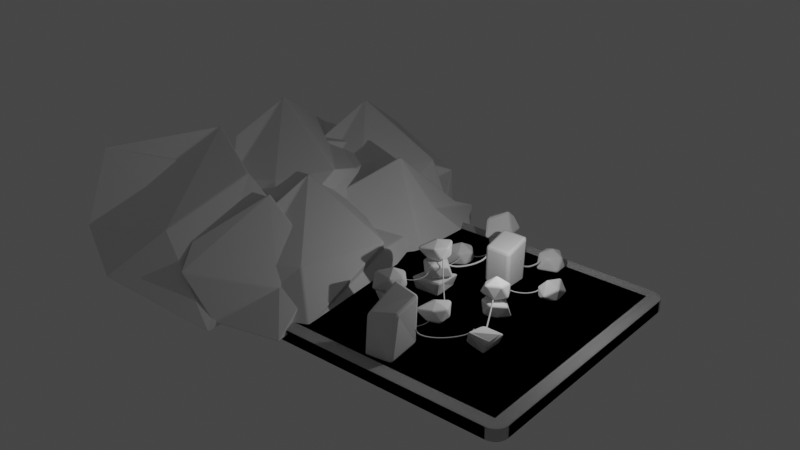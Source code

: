 # Source: QazaqCODE.blend  (saved by Blender 3.2.14; exported with 4.5.12 LTS)
import bpy
from mathutils import Matrix  # noqa: F401  (used for matrix-valued properties, if any)

bpy.ops.wm.read_factory_settings(use_empty=True)
scene = bpy.context.scene
scene.name = 'Scene'

# ---- collections
col_collection = bpy.data.collections.new('Collection'); scene.collection.children.link(col_collection)

# ---- world
world_world = bpy.data.worlds.new('World'); scene.world = world_world
world_world.use_nodes = True; world_world.node_tree.nodes.clear()
_N = world_world.node_tree.nodes; _L = world_world.node_tree.links
n0 = _N.new('ShaderNodeOutputWorld'); n0.name = 'World Output'; n0.location = (300, 300)
n1 = _N.new('ShaderNodeBackground'); n1.name = 'Background'; n1.location = (10, 300)
n1.inputs[0].default_value = (0.05088, 0.05088, 0.05088, 1.0)
_L.new(n1.outputs[0], n0.inputs[0])
n0.is_active_output = True
world_world.color = (0.05088, 0.05088, 0.05088)
world_world.use_sun_shadow = False
world_world.sun_shadow_jitter_overblur = 0.0

# ---- lights
light_light = bpy.data.lights.new('Light', 'POINT')
light_light.transmission_factor = 0.0
light_light.energy = 1000.0
light_light.shadow_soft_size = 0.1
light_light.shadow_maximum_resolution = 0.006
light_light.use_absolute_resolution = True

# ---- meshes
me_icosphere_004 = bpy.data.meshes.new('Icosphere.004')
me_icosphere_004.from_pydata([(-1.509, -0.3101, -1.026), (-0.5346, -0.5914, -0.7069), (-1.535, -0.9163, -0.7069), (-2.153, -0.06564, -0.7069), (-1.535, 0.785, -0.7069), (-0.5346, 0.4601, -0.7069), (-0.9818, -0.9163, 0.1875), (-2.392, -0.6774, 0.2043), (-2.869, 0.4874, -0.1112), (-0.8582, 0.9601, -0.0517), (-0.0768, -0.0415, 0.2323), (-1.228, 0.09149, 0.5024)], [], [(0, 1, 2), (1, 0, 5), (0, 2, 3), (0, 3, 4), (0, 4, 5), (1, 5, 10), (2, 1, 6), (3, 2, 7), (4, 3, 8), (5, 4, 9), (1, 10, 6), (2, 6, 7), (3, 7, 8), (4, 8, 9), (5, 9, 10), (6, 10, 11), (7, 6, 11), (8, 7, 11), (9, 8, 11), (10, 9, 11)])
_uv = me_icosphere_004.uv_layers.new(name='UVMap')
_uv.uv.foreach_set('vector', [0.1818, 0.0, 0.2727, 0.1575, 0.09091, 0.1575, 0.2727, 0.1575, 0.3636, 0.0, 0.4545, 0.1575, 0.9091, 0.0, 1.0, 0.1575, 0.8182, 0.1575, 0.7273, 0.0, 0.8182, 0.1575, 0.6364, 0.1575, 0.5455, 0.0, 0.6364, 0.1575, 0.4545, 0.1575, 0.2727, 0.1575, 0.4545, 0.1575, 0.3636, 0.3149, 0.09091, 0.1575, 0.2727, 0.1575, 0.1818, 0.3149, 0.8182, 0.1575, 1.0, 0.1575, 0.9091, 0.3149, 0.6364, 0.1575, 0.8182, 0.1575, 0.7273, 0.3149, 0.4545, 0.1575, 0.6364, 0.1575, 0.5455, 0.3149, 0.2727, 0.1575, 0.3636, 0.3149, 0.1818, 0.3149, 0.09091, 0.1575, 0.1818, 0.3149, 0.0, 0.3149, 0.8182, 0.1575, 0.9091, 0.3149, 0.7273, 0.3149, 0.6364, 0.1575, 0.7273, 0.3149, 0.5455, 0.3149, 0.4545, 0.1575, 0.5455, 0.3149, 0.3636, 0.3149, 0.1818, 0.3149, 0.3636, 0.3149, 0.2727, 0.4724, 0.0, 0.3149, 0.1818, 0.3149, 0.09091, 0.4724, 0.7273, 0.3149, 0.9091, 0.3149, 0.8182, 0.4724, 0.5455, 0.3149, 0.7273, 0.3149, 0.6364, 0.4724, 0.3636, 0.3149, 0.5455, 0.3149, 0.4545, 0.4724])
me_icosphere_004.update()
me_icosphere_005 = bpy.data.meshes.new('Icosphere.005')
me_icosphere_005.from_pydata([(2.51, -1.267, -1.134), (3.626, -2.012, -0.5769), (2.04, -2.436, -0.6505), (1.616, -1.267, -0.5816), (2.234, -0.416, -0.5816), (3.717, -1.156, -0.4011), (2.787, -2.117, 0.3128), (1.787, -1.792, 0.3128), (1.787, -0.7409, 0.3128), (2.837, -0.5317, 0.4186), (3.522, -1.351, 0.3376), (2.558, -1.164, 0.7103)], [], [(0, 1, 2), (1, 0, 5), (0, 2, 3), (0, 3, 4), (0, 4, 5), (1, 5, 10), (2, 1, 6), (3, 2, 7), (4, 3, 8), (5, 4, 9), (1, 10, 6), (2, 6, 7), (3, 7, 8), (4, 8, 9), (5, 9, 10), (6, 10, 11), (7, 6, 11), (8, 7, 11), (9, 8, 11), (10, 9, 11)])
_uv = me_icosphere_005.uv_layers.new(name='UVMap')
_uv.uv.foreach_set('vector', [0.1818, 0.0, 0.2727, 0.1575, 0.09091, 0.1575, 0.2727, 0.1575, 0.3636, 0.0, 0.4545, 0.1575, 0.9091, 0.0, 1.0, 0.1575, 0.8182, 0.1575, 0.7273, 0.0, 0.8182, 0.1575, 0.6364, 0.1575, 0.5455, 0.0, 0.6364, 0.1575, 0.4545, 0.1575, 0.2727, 0.1575, 0.4545, 0.1575, 0.3636, 0.3149, 0.09091, 0.1575, 0.2727, 0.1575, 0.1818, 0.3149, 0.8182, 0.1575, 1.0, 0.1575, 0.9091, 0.3149, 0.6364, 0.1575, 0.8182, 0.1575, 0.7273, 0.3149, 0.4545, 0.1575, 0.6364, 0.1575, 0.5455, 0.3149, 0.2727, 0.1575, 0.3636, 0.3149, 0.1818, 0.3149, 0.09091, 0.1575, 0.1818, 0.3149, 0.0, 0.3149, 0.8182, 0.1575, 0.9091, 0.3149, 0.7273, 0.3149, 0.6364, 0.1575, 0.7273, 0.3149, 0.5455, 0.3149, 0.4545, 0.1575, 0.5455, 0.3149, 0.3636, 0.3149, 0.1818, 0.3149, 0.3636, 0.3149, 0.2727, 0.4724, 0.0, 0.3149, 0.1818, 0.3149, 0.09091, 0.4724, 0.7273, 0.3149, 0.9091, 0.3149, 0.8182, 0.4724, 0.5455, 0.3149, 0.7273, 0.3149, 0.6364, 0.4724, 0.3636, 0.3149, 0.5455, 0.3149, 0.4545, 0.4724])
me_icosphere_005.update()
me_cube_003 = bpy.data.meshes.new('Cube.003')
me_cube_003.from_pydata([(-0.9506, -1.95, -1.527), (-0.9574, -1.672, 1.718), (-1.0, 1.0, -1.0), (-1.046, 1.34, 2.869), (1.112, -1.721, -1.232), (1.0, -1.0, 2.01), (1.0, 1.0, -1.0), (1.087, 1.085, 2.606)], [], [(0, 1, 3, 2), (2, 3, 7, 6), (6, 7, 5, 4), (4, 5, 1, 0), (2, 6, 4, 0), (7, 3, 1, 5)])
_uv = me_cube_003.uv_layers.new(name='UVMap')
_uv.uv.foreach_set('vector', [0.375, 0.0, 0.625, 0.0, 0.625, 0.25, 0.375, 0.25, 0.375, 0.25, 0.625, 0.25, 0.625, 0.5, 0.375, 0.5, 0.375, 0.5, 0.625, 0.5, 0.625, 0.75, 0.375, 0.75, 0.375, 0.75, 0.625, 0.75, 0.625, 1.0, 0.375, 1.0, 0.125, 0.5, 0.375, 0.5, 0.375, 0.75, 0.125, 0.75, 0.625, 0.5, 0.875, 0.5, 0.875, 0.75, 0.625, 0.75])
me_cube_003.update()
me_cube_004 = bpy.data.meshes.new('Cube.004')
me_cube_004.from_pydata([(-1.0, -1.0, -1.0), (-1.0, -1.0, 2.01), (-1.0, 1.0, -1.0), (-0.913, 1.085, 2.606), (1.0, -1.0, -1.0), (1.0, -1.0, 2.01), (1.0, 1.0, -1.0), (1.087, 1.085, 2.606)], [], [(0, 1, 3, 2), (2, 3, 7, 6), (6, 7, 5, 4), (4, 5, 1, 0), (2, 6, 4, 0), (7, 3, 1, 5)])
_uv = me_cube_004.uv_layers.new(name='UVMap')
_uv.uv.foreach_set('vector', [0.375, 0.0, 0.625, 0.0, 0.625, 0.25, 0.375, 0.25, 0.375, 0.25, 0.625, 0.25, 0.625, 0.5, 0.375, 0.5, 0.375, 0.5, 0.625, 0.5, 0.625, 0.75, 0.375, 0.75, 0.375, 0.75, 0.625, 0.75, 0.625, 1.0, 0.375, 1.0, 0.125, 0.5, 0.375, 0.5, 0.375, 0.75, 0.125, 0.75, 0.625, 0.5, 0.875, 0.5, 0.875, 0.75, 0.625, 0.75])
me_cube_004.update()
me_cube_005 = bpy.data.meshes.new('Cube.005')
me_cube_005.from_pydata([(-0.7148, -0.5112, -0.942), (-0.1111, -1.2, 0.4478), (-1.0, 1.0, -1.0), (0.1247, 0.3357, 0.2539), (1.0, -1.0, -1.0), (1.309, -0.7108, -0.2734), (1.0, 1.0, -1.0), (1.808, 0.3189, 0.3181)], [], [(0, 1, 3, 2), (2, 3, 7, 6), (6, 7, 5, 4), (4, 5, 1, 0), (2, 6, 4, 0), (7, 3, 1, 5)])
_uv = me_cube_005.uv_layers.new(name='UVMap')
_uv.uv.foreach_set('vector', [0.375, 0.0, 0.625, 0.0, 0.625, 0.25, 0.375, 0.25, 0.375, 0.25, 0.625, 0.25, 0.625, 0.5, 0.375, 0.5, 0.375, 0.5, 0.625, 0.5, 0.625, 0.75, 0.375, 0.75, 0.375, 0.75, 0.625, 0.75, 0.625, 1.0, 0.375, 1.0, 0.125, 0.5, 0.375, 0.5, 0.375, 0.75, 0.125, 0.75, 0.625, 0.5, 0.875, 0.5, 0.875, 0.75, 0.625, 0.75])
me_cube_005.update()
me_icosphere_006 = bpy.data.meshes.new('Icosphere.006')
me_icosphere_006.from_pydata([(0.2369, 1.457, -2.399), (0.9374, -8.995, -2.129), (-3.451, -10.68, -1.993), (-3.009, -2.474, -2.786), (-2.43, 8.649, -1.985), (-0.5346, 0.4601, -0.7069), (-1.856, -6.682, 0.4292), (-4.529, -8.437, 0.3991), (-6.142, -6.328, 2.694), (-8.502, 5.553, -0.4036), (-0.0768, -0.0415, 0.2323), (-6.336, -1.115, 4.185)], [], [(0, 1, 2), (1, 0, 5), (0, 2, 3), (0, 3, 4), (0, 4, 5), (1, 5, 10), (2, 1, 6), (3, 2, 7), (4, 3, 8), (5, 4, 9), (1, 10, 6), (2, 6, 7), (3, 7, 8), (4, 8, 9), (5, 9, 10), (6, 10, 11), (7, 6, 11), (8, 7, 11), (9, 8, 11), (10, 9, 11)])
_uv = me_icosphere_006.uv_layers.new(name='UVMap')
_uv.uv.foreach_set('vector', [0.1818, 0.0, 0.2727, 0.1575, 0.09091, 0.1575, 0.2727, 0.1575, 0.3636, 0.0, 0.4545, 0.1575, 0.9091, 0.0, 1.0, 0.1575, 0.8182, 0.1575, 0.7273, 0.0, 0.8182, 0.1575, 0.6364, 0.1575, 0.5455, 0.0, 0.6364, 0.1575, 0.4545, 0.1575, 0.2727, 0.1575, 0.4545, 0.1575, 0.3636, 0.3149, 0.09091, 0.1575, 0.2727, 0.1575, 0.1818, 0.3149, 0.8182, 0.1575, 1.0, 0.1575, 0.9091, 0.3149, 0.6364, 0.1575, 0.8182, 0.1575, 0.7273, 0.3149, 0.4545, 0.1575, 0.6364, 0.1575, 0.5455, 0.3149, 0.2727, 0.1575, 0.3636, 0.3149, 0.1818, 0.3149, 0.09091, 0.1575, 0.1818, 0.3149, 0.0, 0.3149, 0.8182, 0.1575, 0.9091, 0.3149, 0.7273, 0.3149, 0.6364, 0.1575, 0.7273, 0.3149, 0.5455, 0.3149, 0.4545, 0.1575, 0.5455, 0.3149, 0.3636, 0.3149, 0.1818, 0.3149, 0.3636, 0.3149, 0.2727, 0.4724, 0.0, 0.3149, 0.1818, 0.3149, 0.09091, 0.4724, 0.7273, 0.3149, 0.9091, 0.3149, 0.8182, 0.4724, 0.5455, 0.3149, 0.7273, 0.3149, 0.6364, 0.4724, 0.3636, 0.3149, 0.5455, 0.3149, 0.4545, 0.4724])
me_icosphere_006.update()
me_icosphere_007 = bpy.data.meshes.new('Icosphere.007')
me_icosphere_007.from_pydata([(-1.509, -0.3101, -1.026), (1.923, -0.6687, -1.689), (-0.8305, -11.09, -2.008), (-5.825, -1.845, -1.954), (-7.825, 1.268, -2.188), (-1.091, 3.618, -1.421), (1.046, -5.677, -0.9161), (-6.985, -10.99, 1.096), (-5.884, -0.2446, 1.724), (-0.8582, 0.9601, -0.0517), (-0.2656, -2.487, 0.8213), (-2.942, -3.376, 4.65)], [], [(0, 1, 2), (1, 0, 5), (0, 2, 3), (0, 3, 4), (0, 4, 5), (1, 5, 10), (2, 1, 6), (3, 2, 7), (4, 3, 8), (5, 4, 9), (1, 10, 6), (2, 6, 7), (3, 7, 8), (4, 8, 9), (5, 9, 10), (6, 10, 11), (7, 6, 11), (8, 7, 11), (9, 8, 11), (10, 9, 11)])
_uv = me_icosphere_007.uv_layers.new(name='UVMap')
_uv.uv.foreach_set('vector', [0.1818, 0.0, 0.2727, 0.1575, 0.09091, 0.1575, 0.2727, 0.1575, 0.3636, 0.0, 0.4545, 0.1575, 0.9091, 0.0, 1.0, 0.1575, 0.8182, 0.1575, 0.7273, 0.0, 0.8182, 0.1575, 0.6364, 0.1575, 0.5455, 0.0, 0.6364, 0.1575, 0.4545, 0.1575, 0.2727, 0.1575, 0.4545, 0.1575, 0.3636, 0.3149, 0.09091, 0.1575, 0.2727, 0.1575, 0.1818, 0.3149, 0.8182, 0.1575, 1.0, 0.1575, 0.9091, 0.3149, 0.6364, 0.1575, 0.8182, 0.1575, 0.7273, 0.3149, 0.4545, 0.1575, 0.6364, 0.1575, 0.5455, 0.3149, 0.2727, 0.1575, 0.3636, 0.3149, 0.1818, 0.3149, 0.09091, 0.1575, 0.1818, 0.3149, 0.0, 0.3149, 0.8182, 0.1575, 0.9091, 0.3149, 0.7273, 0.3149, 0.6364, 0.1575, 0.7273, 0.3149, 0.5455, 0.3149, 0.4545, 0.1575, 0.5455, 0.3149, 0.3636, 0.3149, 0.1818, 0.3149, 0.3636, 0.3149, 0.2727, 0.4724, 0.0, 0.3149, 0.1818, 0.3149, 0.09091, 0.4724, 0.7273, 0.3149, 0.9091, 0.3149, 0.8182, 0.4724, 0.5455, 0.3149, 0.7273, 0.3149, 0.6364, 0.4724, 0.3636, 0.3149, 0.5455, 0.3149, 0.4545, 0.4724])
me_icosphere_007.update()
me_icosphere_008 = bpy.data.meshes.new('Icosphere.008')
me_icosphere_008.from_pydata([(0.2369, 1.457, -2.399), (2.096, -6.584, -1.856), (-2.866, -7.779, -1.782), (-3.009, -2.474, -2.786), (-2.43, 8.649, -1.985), (-0.5346, 0.4601, -0.7069), (-0.8513, -3.829, -0.1376), (-5.002, -8.41, 1.567), (-6.142, -6.328, 2.694), (-8.608, 6.073, -2.275), (-0.0768, -0.0415, 0.2323), (-5.098, 0.02289, 4.241)], [], [(0, 1, 2), (1, 0, 5), (0, 2, 3), (0, 3, 4), (0, 4, 5), (1, 5, 10), (2, 1, 6), (3, 2, 7), (4, 3, 8), (5, 4, 9), (1, 10, 6), (2, 6, 7), (3, 7, 8), (4, 8, 9), (5, 9, 10), (6, 10, 11), (7, 6, 11), (8, 7, 11), (9, 8, 11), (10, 9, 11)])
_uv = me_icosphere_008.uv_layers.new(name='UVMap')
_uv.uv.foreach_set('vector', [0.1818, 0.0, 0.2727, 0.1575, 0.09091, 0.1575, 0.2727, 0.1575, 0.3636, 0.0, 0.4545, 0.1575, 0.9091, 0.0, 1.0, 0.1575, 0.8182, 0.1575, 0.7273, 0.0, 0.8182, 0.1575, 0.6364, 0.1575, 0.5455, 0.0, 0.6364, 0.1575, 0.4545, 0.1575, 0.2727, 0.1575, 0.4545, 0.1575, 0.3636, 0.3149, 0.09091, 0.1575, 0.2727, 0.1575, 0.1818, 0.3149, 0.8182, 0.1575, 1.0, 0.1575, 0.9091, 0.3149, 0.6364, 0.1575, 0.8182, 0.1575, 0.7273, 0.3149, 0.4545, 0.1575, 0.6364, 0.1575, 0.5455, 0.3149, 0.2727, 0.1575, 0.3636, 0.3149, 0.1818, 0.3149, 0.09091, 0.1575, 0.1818, 0.3149, 0.0, 0.3149, 0.8182, 0.1575, 0.9091, 0.3149, 0.7273, 0.3149, 0.6364, 0.1575, 0.7273, 0.3149, 0.5455, 0.3149, 0.4545, 0.1575, 0.5455, 0.3149, 0.3636, 0.3149, 0.1818, 0.3149, 0.3636, 0.3149, 0.2727, 0.4724, 0.0, 0.3149, 0.1818, 0.3149, 0.09091, 0.4724, 0.7273, 0.3149, 0.9091, 0.3149, 0.8182, 0.4724, 0.5455, 0.3149, 0.7273, 0.3149, 0.6364, 0.4724, 0.3636, 0.3149, 0.5455, 0.3149, 0.4545, 0.4724])
me_icosphere_008.update()
me_icosphere_009 = bpy.data.meshes.new('Icosphere.009')
me_icosphere_009.from_pydata([(0.2369, 1.457, -2.399), (0.9374, -8.995, -2.129), (-3.451, -10.68, -1.993), (-3.009, -2.474, -2.786), (-2.43, 8.649, -1.985), (-0.5346, 0.4601, -0.7069), (-1.856, -6.682, 0.4292), (-4.529, -8.437, 0.3991), (-6.142, -6.328, 2.694), (-8.535, 5.571, -0.4222), (0.3148, -2.656, 0.5086), (-6.336, -1.115, 4.185)], [], [(0, 1, 2), (1, 0, 5), (0, 2, 3), (0, 3, 4), (0, 4, 5), (1, 5, 10), (2, 1, 6), (3, 2, 7), (4, 3, 8), (5, 4, 9), (1, 10, 6), (2, 6, 7), (3, 7, 8), (4, 8, 9), (5, 9, 10), (6, 10, 11), (7, 6, 11), (8, 7, 11), (9, 8, 11), (10, 9, 11)])
_uv = me_icosphere_009.uv_layers.new(name='UVMap')
_uv.uv.foreach_set('vector', [0.1818, 0.0, 0.2727, 0.1575, 0.09091, 0.1575, 0.2727, 0.1575, 0.3636, 0.0, 0.4545, 0.1575, 0.9091, 0.0, 1.0, 0.1575, 0.8182, 0.1575, 0.7273, 0.0, 0.8182, 0.1575, 0.6364, 0.1575, 0.5455, 0.0, 0.6364, 0.1575, 0.4545, 0.1575, 0.2727, 0.1575, 0.4545, 0.1575, 0.3636, 0.3149, 0.09091, 0.1575, 0.2727, 0.1575, 0.1818, 0.3149, 0.8182, 0.1575, 1.0, 0.1575, 0.9091, 0.3149, 0.6364, 0.1575, 0.8182, 0.1575, 0.7273, 0.3149, 0.4545, 0.1575, 0.6364, 0.1575, 0.5455, 0.3149, 0.2727, 0.1575, 0.3636, 0.3149, 0.1818, 0.3149, 0.09091, 0.1575, 0.1818, 0.3149, 0.0, 0.3149, 0.8182, 0.1575, 0.9091, 0.3149, 0.7273, 0.3149, 0.6364, 0.1575, 0.7273, 0.3149, 0.5455, 0.3149, 0.4545, 0.1575, 0.5455, 0.3149, 0.3636, 0.3149, 0.1818, 0.3149, 0.3636, 0.3149, 0.2727, 0.4724, 0.0, 0.3149, 0.1818, 0.3149, 0.09091, 0.4724, 0.7273, 0.3149, 0.9091, 0.3149, 0.8182, 0.4724, 0.5455, 0.3149, 0.7273, 0.3149, 0.6364, 0.4724, 0.3636, 0.3149, 0.5455, 0.3149, 0.4545, 0.4724])
me_icosphere_009.update()
me_icosphere_010 = bpy.data.meshes.new('Icosphere.010')
me_icosphere_010.from_pydata([(0.8524, 1.637, -5.192), (0.9374, -8.995, -2.129), (-3.451, -10.68, -1.993), (-3.009, -2.474, -2.786), (-0.4834, 3.047, -1.898), (1.399, -0.03675, -2.973), (-1.856, -6.682, 0.4292), (-4.529, -8.437, 0.3991), (-6.142, -6.328, 2.694), (-8.502, 5.553, -0.4036), (-0.0768, -0.0415, 0.2323), (-6.336, -1.115, 4.185)], [], [(0, 1, 2), (1, 0, 5), (0, 2, 3), (0, 3, 4), (0, 4, 5), (1, 5, 10), (2, 1, 6), (3, 2, 7), (4, 3, 8), (5, 4, 9), (1, 10, 6), (2, 6, 7), (3, 7, 8), (4, 8, 9), (5, 9, 10), (6, 10, 11), (7, 6, 11), (8, 7, 11), (9, 8, 11), (10, 9, 11)])
_uv = me_icosphere_010.uv_layers.new(name='UVMap')
_uv.uv.foreach_set('vector', [0.1818, 0.0, 0.2727, 0.1575, 0.09091, 0.1575, 0.2727, 0.1575, 0.3636, 0.0, 0.4545, 0.1575, 0.9091, 0.0, 1.0, 0.1575, 0.8182, 0.1575, 0.7273, 0.0, 0.8182, 0.1575, 0.6364, 0.1575, 0.5455, 0.0, 0.6364, 0.1575, 0.4545, 0.1575, 0.2727, 0.1575, 0.4545, 0.1575, 0.3636, 0.3149, 0.09091, 0.1575, 0.2727, 0.1575, 0.1818, 0.3149, 0.8182, 0.1575, 1.0, 0.1575, 0.9091, 0.3149, 0.6364, 0.1575, 0.8182, 0.1575, 0.7273, 0.3149, 0.4545, 0.1575, 0.6364, 0.1575, 0.5455, 0.3149, 0.2727, 0.1575, 0.3636, 0.3149, 0.1818, 0.3149, 0.09091, 0.1575, 0.1818, 0.3149, 0.0, 0.3149, 0.8182, 0.1575, 0.9091, 0.3149, 0.7273, 0.3149, 0.6364, 0.1575, 0.7273, 0.3149, 0.5455, 0.3149, 0.4545, 0.1575, 0.5455, 0.3149, 0.3636, 0.3149, 0.1818, 0.3149, 0.3636, 0.3149, 0.2727, 0.4724, 0.0, 0.3149, 0.1818, 0.3149, 0.09091, 0.4724, 0.7273, 0.3149, 0.9091, 0.3149, 0.8182, 0.4724, 0.5455, 0.3149, 0.7273, 0.3149, 0.6364, 0.4724, 0.3636, 0.3149, 0.5455, 0.3149, 0.4545, 0.4724])
me_icosphere_010.update()
me_icosphere_011 = bpy.data.meshes.new('Icosphere.011')
me_icosphere_011.from_pydata([(0.8524, 1.637, -5.192), (2.696, -7.576, -5.34), (-3.451, -10.68, -1.993), (-3.009, -2.474, -2.786), (-2.43, 8.649, -1.985), (4.132, 2.04, -3.788), (-1.856, -6.682, 0.4292), (-6.478, -9.541, 0.4228), (-8.207, -6.265, 4.625), (-8.502, 5.553, -0.4036), (-1.919, 1.036, 1.907), (-6.585, 2.806, 3.786)], [], [(0, 1, 2), (1, 0, 5), (0, 2, 3), (0, 3, 4), (0, 4, 5), (1, 5, 10), (2, 1, 6), (3, 2, 7), (4, 3, 8), (5, 4, 9), (1, 10, 6), (2, 6, 7), (3, 7, 8), (4, 8, 9), (5, 9, 10), (6, 10, 11), (7, 6, 11), (8, 7, 11), (9, 8, 11), (10, 9, 11)])
_uv = me_icosphere_011.uv_layers.new(name='UVMap')
_uv.uv.foreach_set('vector', [0.1818, 0.0, 0.2727, 0.1575, 0.09091, 0.1575, 0.2727, 0.1575, 0.3636, 0.0, 0.4545, 0.1575, 0.9091, 0.0, 1.0, 0.1575, 0.8182, 0.1575, 0.7273, 0.0, 0.8182, 0.1575, 0.6364, 0.1575, 0.5455, 0.0, 0.6364, 0.1575, 0.4545, 0.1575, 0.2727, 0.1575, 0.4545, 0.1575, 0.3636, 0.3149, 0.09091, 0.1575, 0.2727, 0.1575, 0.1818, 0.3149, 0.8182, 0.1575, 1.0, 0.1575, 0.9091, 0.3149, 0.6364, 0.1575, 0.8182, 0.1575, 0.7273, 0.3149, 0.4545, 0.1575, 0.6364, 0.1575, 0.5455, 0.3149, 0.2727, 0.1575, 0.3636, 0.3149, 0.1818, 0.3149, 0.09091, 0.1575, 0.1818, 0.3149, 0.0, 0.3149, 0.8182, 0.1575, 0.9091, 0.3149, 0.7273, 0.3149, 0.6364, 0.1575, 0.7273, 0.3149, 0.5455, 0.3149, 0.4545, 0.1575, 0.5455, 0.3149, 0.3636, 0.3149, 0.1818, 0.3149, 0.3636, 0.3149, 0.2727, 0.4724, 0.0, 0.3149, 0.1818, 0.3149, 0.09091, 0.4724, 0.7273, 0.3149, 0.9091, 0.3149, 0.8182, 0.4724, 0.5455, 0.3149, 0.7273, 0.3149, 0.6364, 0.4724, 0.3636, 0.3149, 0.5455, 0.3149, 0.4545, 0.4724])
me_icosphere_011.update()
me_icosphere_012 = bpy.data.meshes.new('Icosphere.012')
me_icosphere_012.from_pydata([(0.0, 0.0, -1.0), (0.7236, -0.5257, -0.4472), (-0.9159, -1.299, -0.5384), (-1.191, 0.08156, -0.6192), (-0.2764, 0.8506, -0.4472), (0.7236, 0.5257, -0.4472), (0.2764, -0.8506, 0.4472), (-1.162, -0.7149, 0.5469), (-0.7236, 0.5257, 0.4472), (0.2764, 0.8506, 0.4472), (0.8944, 0.0, 0.4472), (-0.04023, -0.03594, 0.9651)], [], [(0, 1, 2), (1, 0, 5), (0, 2, 3), (0, 3, 4), (0, 4, 5), (1, 5, 10), (2, 1, 6), (3, 2, 7), (4, 3, 8), (5, 4, 9), (1, 10, 6), (2, 6, 7), (3, 7, 8), (4, 8, 9), (5, 9, 10), (6, 10, 11), (7, 6, 11), (8, 7, 11), (9, 8, 11), (10, 9, 11)])
_uv = me_icosphere_012.uv_layers.new(name='UVMap')
_uv.uv.foreach_set('vector', [0.1818, 0.0, 0.2727, 0.1575, 0.09091, 0.1575, 0.2727, 0.1575, 0.3636, 0.0, 0.4545, 0.1575, 0.9091, 0.0, 1.0, 0.1575, 0.8182, 0.1575, 0.7273, 0.0, 0.8182, 0.1575, 0.6364, 0.1575, 0.5455, 0.0, 0.6364, 0.1575, 0.4545, 0.1575, 0.2727, 0.1575, 0.4545, 0.1575, 0.3636, 0.3149, 0.09091, 0.1575, 0.2727, 0.1575, 0.1818, 0.3149, 0.8182, 0.1575, 1.0, 0.1575, 0.9091, 0.3149, 0.6364, 0.1575, 0.8182, 0.1575, 0.7273, 0.3149, 0.4545, 0.1575, 0.6364, 0.1575, 0.5455, 0.3149, 0.2727, 0.1575, 0.3636, 0.3149, 0.1818, 0.3149, 0.09091, 0.1575, 0.1818, 0.3149, 0.0, 0.3149, 0.8182, 0.1575, 0.9091, 0.3149, 0.7273, 0.3149, 0.6364, 0.1575, 0.7273, 0.3149, 0.5455, 0.3149, 0.4545, 0.1575, 0.5455, 0.3149, 0.3636, 0.3149, 0.1818, 0.3149, 0.3636, 0.3149, 0.2727, 0.4724, 0.0, 0.3149, 0.1818, 0.3149, 0.09091, 0.4724, 0.7273, 0.3149, 0.9091, 0.3149, 0.8182, 0.4724, 0.5455, 0.3149, 0.7273, 0.3149, 0.6364, 0.4724, 0.3636, 0.3149, 0.5455, 0.3149, 0.4545, 0.4724])
me_icosphere_012.update()
me_icosphere_013 = bpy.data.meshes.new('Icosphere.013')
me_icosphere_013.from_pydata([(0.0, 0.0, -1.0), (0.7236, -0.5257, -0.4472), (-0.2764, -0.8506, -0.4472), (-0.8944, 0.0, -0.4472), (-0.6569, 1.454, -0.7338), (1.203, 0.3843, -0.6207), (0.4459, -1.135, 0.5884), (-0.7236, -0.5257, 0.4472), (-0.7236, 0.5257, 0.4472), (0.2764, 0.8506, 0.4472), (1.261, -0.167, 0.365), (0.2166, 0.1096, 0.7716)], [], [(0, 1, 2), (1, 0, 5), (0, 2, 3), (0, 3, 4), (0, 4, 5), (1, 5, 10), (2, 1, 6), (3, 2, 7), (4, 3, 8), (5, 4, 9), (1, 10, 6), (2, 6, 7), (3, 7, 8), (4, 8, 9), (5, 9, 10), (6, 10, 11), (7, 6, 11), (8, 7, 11), (9, 8, 11), (10, 9, 11)])
_uv = me_icosphere_013.uv_layers.new(name='UVMap')
_uv.uv.foreach_set('vector', [0.1818, 0.0, 0.2727, 0.1575, 0.09091, 0.1575, 0.2727, 0.1575, 0.3636, 0.0, 0.4545, 0.1575, 0.9091, 0.0, 1.0, 0.1575, 0.8182, 0.1575, 0.7273, 0.0, 0.8182, 0.1575, 0.6364, 0.1575, 0.5455, 0.0, 0.6364, 0.1575, 0.4545, 0.1575, 0.2727, 0.1575, 0.4545, 0.1575, 0.3636, 0.3149, 0.09091, 0.1575, 0.2727, 0.1575, 0.1818, 0.3149, 0.8182, 0.1575, 1.0, 0.1575, 0.9091, 0.3149, 0.6364, 0.1575, 0.8182, 0.1575, 0.7273, 0.3149, 0.4545, 0.1575, 0.6364, 0.1575, 0.5455, 0.3149, 0.2727, 0.1575, 0.3636, 0.3149, 0.1818, 0.3149, 0.09091, 0.1575, 0.1818, 0.3149, 0.0, 0.3149, 0.8182, 0.1575, 0.9091, 0.3149, 0.7273, 0.3149, 0.6364, 0.1575, 0.7273, 0.3149, 0.5455, 0.3149, 0.4545, 0.1575, 0.5455, 0.3149, 0.3636, 0.3149, 0.1818, 0.3149, 0.3636, 0.3149, 0.2727, 0.4724, 0.0, 0.3149, 0.1818, 0.3149, 0.09091, 0.4724, 0.7273, 0.3149, 0.9091, 0.3149, 0.8182, 0.4724, 0.5455, 0.3149, 0.7273, 0.3149, 0.6364, 0.4724, 0.3636, 0.3149, 0.5455, 0.3149, 0.4545, 0.4724])
me_icosphere_013.update()
me_icosphere_014 = bpy.data.meshes.new('Icosphere.014')
me_icosphere_014.from_pydata([(0.0, 0.0, -1.0), (0.7236, -0.5257, -0.4472), (-0.2764, -0.8506, -0.4472), (-0.8285, -0.02824, -0.3495), (-0.2324, 0.8409, -0.3845), (0.7236, 0.5257, -0.4472), (0.2764, -0.8506, 0.4472), (-0.9177, -1.265, 0.3821), (-0.8474, 0.6493, 0.2446), (0.2952, 1.223, 0.372), (0.8944, 0.0, 0.4472), (-0.1676, 0.003335, 0.7702)], [], [(0, 1, 2), (1, 0, 5), (0, 2, 3), (0, 3, 4), (0, 4, 5), (1, 5, 10), (2, 1, 6), (3, 2, 7), (4, 3, 8), (5, 4, 9), (1, 10, 6), (2, 6, 7), (3, 7, 8), (4, 8, 9), (5, 9, 10), (6, 10, 11), (7, 6, 11), (8, 7, 11), (9, 8, 11), (10, 9, 11)])
_uv = me_icosphere_014.uv_layers.new(name='UVMap')
_uv.uv.foreach_set('vector', [0.1818, 0.0, 0.2727, 0.1575, 0.09091, 0.1575, 0.2727, 0.1575, 0.3636, 0.0, 0.4545, 0.1575, 0.9091, 0.0, 1.0, 0.1575, 0.8182, 0.1575, 0.7273, 0.0, 0.8182, 0.1575, 0.6364, 0.1575, 0.5455, 0.0, 0.6364, 0.1575, 0.4545, 0.1575, 0.2727, 0.1575, 0.4545, 0.1575, 0.3636, 0.3149, 0.09091, 0.1575, 0.2727, 0.1575, 0.1818, 0.3149, 0.8182, 0.1575, 1.0, 0.1575, 0.9091, 0.3149, 0.6364, 0.1575, 0.8182, 0.1575, 0.7273, 0.3149, 0.4545, 0.1575, 0.6364, 0.1575, 0.5455, 0.3149, 0.2727, 0.1575, 0.3636, 0.3149, 0.1818, 0.3149, 0.09091, 0.1575, 0.1818, 0.3149, 0.0, 0.3149, 0.8182, 0.1575, 0.9091, 0.3149, 0.7273, 0.3149, 0.6364, 0.1575, 0.7273, 0.3149, 0.5455, 0.3149, 0.4545, 0.1575, 0.5455, 0.3149, 0.3636, 0.3149, 0.1818, 0.3149, 0.3636, 0.3149, 0.2727, 0.4724, 0.0, 0.3149, 0.1818, 0.3149, 0.09091, 0.4724, 0.7273, 0.3149, 0.9091, 0.3149, 0.8182, 0.4724, 0.5455, 0.3149, 0.7273, 0.3149, 0.6364, 0.4724, 0.3636, 0.3149, 0.5455, 0.3149, 0.4545, 0.4724])
me_icosphere_014.update()
me_icosphere_015 = bpy.data.meshes.new('Icosphere.015')
me_icosphere_015.from_pydata([(0.0, 0.0, -1.0), (0.7236, -0.5257, -0.4472), (-0.2764, -0.8506, -0.4472), (-0.8944, 0.0, -0.4472), (-0.6569, 1.454, -0.7338), (1.203, 0.3843, -0.6207), (0.4459, -1.135, 0.5884), (-0.7236, -0.5257, 0.4472), (-0.7236, 0.5257, 0.4472), (0.2764, 0.8506, 0.4472), (1.261, -0.167, 0.365), (0.2166, 0.1096, 0.7716)], [], [(0, 1, 2), (1, 0, 5), (0, 2, 3), (0, 3, 4), (0, 4, 5), (1, 5, 10), (2, 1, 6), (3, 2, 7), (4, 3, 8), (5, 4, 9), (1, 10, 6), (2, 6, 7), (3, 7, 8), (4, 8, 9), (5, 9, 10), (6, 10, 11), (7, 6, 11), (8, 7, 11), (9, 8, 11), (10, 9, 11)])
_uv = me_icosphere_015.uv_layers.new(name='UVMap')
_uv.uv.foreach_set('vector', [0.1818, 0.0, 0.2727, 0.1575, 0.09091, 0.1575, 0.2727, 0.1575, 0.3636, 0.0, 0.4545, 0.1575, 0.9091, 0.0, 1.0, 0.1575, 0.8182, 0.1575, 0.7273, 0.0, 0.8182, 0.1575, 0.6364, 0.1575, 0.5455, 0.0, 0.6364, 0.1575, 0.4545, 0.1575, 0.2727, 0.1575, 0.4545, 0.1575, 0.3636, 0.3149, 0.09091, 0.1575, 0.2727, 0.1575, 0.1818, 0.3149, 0.8182, 0.1575, 1.0, 0.1575, 0.9091, 0.3149, 0.6364, 0.1575, 0.8182, 0.1575, 0.7273, 0.3149, 0.4545, 0.1575, 0.6364, 0.1575, 0.5455, 0.3149, 0.2727, 0.1575, 0.3636, 0.3149, 0.1818, 0.3149, 0.09091, 0.1575, 0.1818, 0.3149, 0.0, 0.3149, 0.8182, 0.1575, 0.9091, 0.3149, 0.7273, 0.3149, 0.6364, 0.1575, 0.7273, 0.3149, 0.5455, 0.3149, 0.4545, 0.1575, 0.5455, 0.3149, 0.3636, 0.3149, 0.1818, 0.3149, 0.3636, 0.3149, 0.2727, 0.4724, 0.0, 0.3149, 0.1818, 0.3149, 0.09091, 0.4724, 0.7273, 0.3149, 0.9091, 0.3149, 0.8182, 0.4724, 0.5455, 0.3149, 0.7273, 0.3149, 0.6364, 0.4724, 0.3636, 0.3149, 0.5455, 0.3149, 0.4545, 0.4724])
me_icosphere_015.update()
me_icosphere_016 = bpy.data.meshes.new('Icosphere.016')
me_icosphere_016.from_pydata([(0.0, 0.0, -1.0), (0.5446, -0.4441, -0.2151), (-0.2764, -0.8506, -0.4472), (-1.111, 0.08549, -0.4991), (-0.2764, 0.8506, -0.4472), (0.7236, 0.5257, -0.4472), (0.2764, -0.8506, 0.4472), (-0.8504, -0.8102, 0.1897), (-0.7236, 0.5257, 0.4472), (0.2764, 0.8506, 0.4472), (1.135, 0.05484, 0.3377), (0.1495, -0.2174, 0.6296)], [], [(0, 1, 2), (1, 0, 5), (0, 2, 3), (0, 3, 4), (0, 4, 5), (1, 5, 10), (2, 1, 6), (3, 2, 7), (4, 3, 8), (5, 4, 9), (1, 10, 6), (2, 6, 7), (3, 7, 8), (4, 8, 9), (5, 9, 10), (6, 10, 11), (7, 6, 11), (8, 7, 11), (9, 8, 11), (10, 9, 11)])
_uv = me_icosphere_016.uv_layers.new(name='UVMap')
_uv.uv.foreach_set('vector', [0.1818, 0.0, 0.2727, 0.1575, 0.09091, 0.1575, 0.2727, 0.1575, 0.3636, 0.0, 0.4545, 0.1575, 0.9091, 0.0, 1.0, 0.1575, 0.8182, 0.1575, 0.7273, 0.0, 0.8182, 0.1575, 0.6364, 0.1575, 0.5455, 0.0, 0.6364, 0.1575, 0.4545, 0.1575, 0.2727, 0.1575, 0.4545, 0.1575, 0.3636, 0.3149, 0.09091, 0.1575, 0.2727, 0.1575, 0.1818, 0.3149, 0.8182, 0.1575, 1.0, 0.1575, 0.9091, 0.3149, 0.6364, 0.1575, 0.8182, 0.1575, 0.7273, 0.3149, 0.4545, 0.1575, 0.6364, 0.1575, 0.5455, 0.3149, 0.2727, 0.1575, 0.3636, 0.3149, 0.1818, 0.3149, 0.09091, 0.1575, 0.1818, 0.3149, 0.0, 0.3149, 0.8182, 0.1575, 0.9091, 0.3149, 0.7273, 0.3149, 0.6364, 0.1575, 0.7273, 0.3149, 0.5455, 0.3149, 0.4545, 0.1575, 0.5455, 0.3149, 0.3636, 0.3149, 0.1818, 0.3149, 0.3636, 0.3149, 0.2727, 0.4724, 0.0, 0.3149, 0.1818, 0.3149, 0.09091, 0.4724, 0.7273, 0.3149, 0.9091, 0.3149, 0.8182, 0.4724, 0.5455, 0.3149, 0.7273, 0.3149, 0.6364, 0.4724, 0.3636, 0.3149, 0.5455, 0.3149, 0.4545, 0.4724])
me_icosphere_016.update()
me_cube_007 = bpy.data.meshes.new('Cube.007')
me_cube_007.from_pydata([(-0.7148, -0.5112, -0.942), (-0.1111, -1.2, 0.4478), (-1.0, 1.0, -1.0), (0.1247, 0.3357, 0.2539), (1.0, -1.0, -1.0), (1.309, -0.7108, -0.2734), (1.0, 1.0, -1.0), (1.808, 0.3189, 0.3181)], [], [(0, 1, 3, 2), (2, 3, 7, 6), (6, 7, 5, 4), (4, 5, 1, 0), (2, 6, 4, 0), (7, 3, 1, 5)])
_uv = me_cube_007.uv_layers.new(name='UVMap')
_uv.uv.foreach_set('vector', [0.375, 0.0, 0.625, 0.0, 0.625, 0.25, 0.375, 0.25, 0.375, 0.25, 0.625, 0.25, 0.625, 0.5, 0.375, 0.5, 0.375, 0.5, 0.625, 0.5, 0.625, 0.75, 0.375, 0.75, 0.375, 0.75, 0.625, 0.75, 0.625, 1.0, 0.375, 1.0, 0.125, 0.5, 0.375, 0.5, 0.375, 0.75, 0.125, 0.75, 0.625, 0.5, 0.875, 0.5, 0.875, 0.75, 0.625, 0.75])
me_cube_007.update()
me_icosphere = bpy.data.meshes.new('Icosphere')
me_icosphere.from_pydata([(0.0, 0.0, -1.0), (0.7236, -0.5257, -0.4472), (-0.2764, -0.8506, -0.4472), (-0.8285, -0.02824, -0.3495), (-0.2324, 0.8409, -0.3845), (0.7236, 0.5257, -0.4472), (0.2764, -0.8506, 0.4472), (-0.9177, -1.265, 0.3821), (-0.8474, 0.6493, 0.2446), (0.2952, 1.223, 0.372), (0.8944, 0.0, 0.4472), (-0.1676, 0.003335, 0.7702)], [], [(0, 1, 2), (1, 0, 5), (0, 2, 3), (0, 3, 4), (0, 4, 5), (1, 5, 10), (2, 1, 6), (3, 2, 7), (4, 3, 8), (5, 4, 9), (1, 10, 6), (2, 6, 7), (3, 7, 8), (4, 8, 9), (5, 9, 10), (6, 10, 11), (7, 6, 11), (8, 7, 11), (9, 8, 11), (10, 9, 11)])
_uv = me_icosphere.uv_layers.new(name='UVMap')
_uv.uv.foreach_set('vector', [0.1818, 0.0, 0.2727, 0.1575, 0.09091, 0.1575, 0.2727, 0.1575, 0.3636, 0.0, 0.4545, 0.1575, 0.9091, 0.0, 1.0, 0.1575, 0.8182, 0.1575, 0.7273, 0.0, 0.8182, 0.1575, 0.6364, 0.1575, 0.5455, 0.0, 0.6364, 0.1575, 0.4545, 0.1575, 0.2727, 0.1575, 0.4545, 0.1575, 0.3636, 0.3149, 0.09091, 0.1575, 0.2727, 0.1575, 0.1818, 0.3149, 0.8182, 0.1575, 1.0, 0.1575, 0.9091, 0.3149, 0.6364, 0.1575, 0.8182, 0.1575, 0.7273, 0.3149, 0.4545, 0.1575, 0.6364, 0.1575, 0.5455, 0.3149, 0.2727, 0.1575, 0.3636, 0.3149, 0.1818, 0.3149, 0.09091, 0.1575, 0.1818, 0.3149, 0.0, 0.3149, 0.8182, 0.1575, 0.9091, 0.3149, 0.7273, 0.3149, 0.6364, 0.1575, 0.7273, 0.3149, 0.5455, 0.3149, 0.4545, 0.1575, 0.5455, 0.3149, 0.3636, 0.3149, 0.1818, 0.3149, 0.3636, 0.3149, 0.2727, 0.4724, 0.0, 0.3149, 0.1818, 0.3149, 0.09091, 0.4724, 0.7273, 0.3149, 0.9091, 0.3149, 0.8182, 0.4724, 0.5455, 0.3149, 0.7273, 0.3149, 0.6364, 0.4724, 0.3636, 0.3149, 0.5455, 0.3149, 0.4545, 0.4724])
me_icosphere.update()
me_icosphere_001 = bpy.data.meshes.new('Icosphere.001')
me_icosphere_001.from_pydata([(0.0, 0.0, -1.0), (0.7236, -0.5257, -0.4472), (-0.9159, -1.299, -0.5384), (-1.191, 0.08156, -0.6192), (-0.2764, 0.8506, -0.4472), (0.7236, 0.5257, -0.4472), (0.2764, -0.8506, 0.4472), (-1.162, -0.7149, 0.5469), (-0.7236, 0.5257, 0.4472), (0.2764, 0.8506, 0.4472), (0.8944, 0.0, 0.4472), (-0.04023, -0.03594, 0.9651)], [], [(0, 1, 2), (1, 0, 5), (0, 2, 3), (0, 3, 4), (0, 4, 5), (1, 5, 10), (2, 1, 6), (3, 2, 7), (4, 3, 8), (5, 4, 9), (1, 10, 6), (2, 6, 7), (3, 7, 8), (4, 8, 9), (5, 9, 10), (6, 10, 11), (7, 6, 11), (8, 7, 11), (9, 8, 11), (10, 9, 11)])
_uv = me_icosphere_001.uv_layers.new(name='UVMap')
_uv.uv.foreach_set('vector', [0.1818, 0.0, 0.2727, 0.1575, 0.09091, 0.1575, 0.2727, 0.1575, 0.3636, 0.0, 0.4545, 0.1575, 0.9091, 0.0, 1.0, 0.1575, 0.8182, 0.1575, 0.7273, 0.0, 0.8182, 0.1575, 0.6364, 0.1575, 0.5455, 0.0, 0.6364, 0.1575, 0.4545, 0.1575, 0.2727, 0.1575, 0.4545, 0.1575, 0.3636, 0.3149, 0.09091, 0.1575, 0.2727, 0.1575, 0.1818, 0.3149, 0.8182, 0.1575, 1.0, 0.1575, 0.9091, 0.3149, 0.6364, 0.1575, 0.8182, 0.1575, 0.7273, 0.3149, 0.4545, 0.1575, 0.6364, 0.1575, 0.5455, 0.3149, 0.2727, 0.1575, 0.3636, 0.3149, 0.1818, 0.3149, 0.09091, 0.1575, 0.1818, 0.3149, 0.0, 0.3149, 0.8182, 0.1575, 0.9091, 0.3149, 0.7273, 0.3149, 0.6364, 0.1575, 0.7273, 0.3149, 0.5455, 0.3149, 0.4545, 0.1575, 0.5455, 0.3149, 0.3636, 0.3149, 0.1818, 0.3149, 0.3636, 0.3149, 0.2727, 0.4724, 0.0, 0.3149, 0.1818, 0.3149, 0.09091, 0.4724, 0.7273, 0.3149, 0.9091, 0.3149, 0.8182, 0.4724, 0.5455, 0.3149, 0.7273, 0.3149, 0.6364, 0.4724, 0.3636, 0.3149, 0.5455, 0.3149, 0.4545, 0.4724])
me_icosphere_001.update()
me_icosphere_002 = bpy.data.meshes.new('Icosphere.002')
me_icosphere_002.from_pydata([(0.0, 0.0, -1.0), (0.5446, -0.4441, -0.2151), (-0.2764, -0.8506, -0.4472), (-1.111, 0.08549, -0.4991), (-0.2764, 0.8506, -0.4472), (0.7236, 0.5257, -0.4472), (0.2764, -0.8506, 0.4472), (-0.8504, -0.8102, 0.1897), (-0.7236, 0.5257, 0.4472), (0.2764, 0.8506, 0.4472), (1.135, 0.05484, 0.3377), (0.1495, -0.2174, 0.6296)], [], [(0, 1, 2), (1, 0, 5), (0, 2, 3), (0, 3, 4), (0, 4, 5), (1, 5, 10), (2, 1, 6), (3, 2, 7), (4, 3, 8), (5, 4, 9), (1, 10, 6), (2, 6, 7), (3, 7, 8), (4, 8, 9), (5, 9, 10), (6, 10, 11), (7, 6, 11), (8, 7, 11), (9, 8, 11), (10, 9, 11)])
_uv = me_icosphere_002.uv_layers.new(name='UVMap')
_uv.uv.foreach_set('vector', [0.1818, 0.0, 0.2727, 0.1575, 0.09091, 0.1575, 0.2727, 0.1575, 0.3636, 0.0, 0.4545, 0.1575, 0.9091, 0.0, 1.0, 0.1575, 0.8182, 0.1575, 0.7273, 0.0, 0.8182, 0.1575, 0.6364, 0.1575, 0.5455, 0.0, 0.6364, 0.1575, 0.4545, 0.1575, 0.2727, 0.1575, 0.4545, 0.1575, 0.3636, 0.3149, 0.09091, 0.1575, 0.2727, 0.1575, 0.1818, 0.3149, 0.8182, 0.1575, 1.0, 0.1575, 0.9091, 0.3149, 0.6364, 0.1575, 0.8182, 0.1575, 0.7273, 0.3149, 0.4545, 0.1575, 0.6364, 0.1575, 0.5455, 0.3149, 0.2727, 0.1575, 0.3636, 0.3149, 0.1818, 0.3149, 0.09091, 0.1575, 0.1818, 0.3149, 0.0, 0.3149, 0.8182, 0.1575, 0.9091, 0.3149, 0.7273, 0.3149, 0.6364, 0.1575, 0.7273, 0.3149, 0.5455, 0.3149, 0.4545, 0.1575, 0.5455, 0.3149, 0.3636, 0.3149, 0.1818, 0.3149, 0.3636, 0.3149, 0.2727, 0.4724, 0.0, 0.3149, 0.1818, 0.3149, 0.09091, 0.4724, 0.7273, 0.3149, 0.9091, 0.3149, 0.8182, 0.4724, 0.5455, 0.3149, 0.7273, 0.3149, 0.6364, 0.4724, 0.3636, 0.3149, 0.5455, 0.3149, 0.4545, 0.4724])
me_icosphere_002.update()
me_icosphere_003 = bpy.data.meshes.new('Icosphere.003')
me_icosphere_003.from_pydata([(0.0, 0.0, -1.0), (0.7236, -0.5257, -0.4472), (-0.2764, -0.8506, -0.4472), (-0.8944, 0.0, -0.4472), (-0.6569, 1.454, -0.7338), (1.203, 0.3843, -0.6207), (0.4459, -1.135, 0.5884), (-0.7236, -0.5257, 0.4472), (-0.7236, 0.5257, 0.4472), (0.2764, 0.8506, 0.4472), (1.261, -0.167, 0.365), (0.2166, 0.1096, 0.7716)], [], [(0, 1, 2), (1, 0, 5), (0, 2, 3), (0, 3, 4), (0, 4, 5), (1, 5, 10), (2, 1, 6), (3, 2, 7), (4, 3, 8), (5, 4, 9), (1, 10, 6), (2, 6, 7), (3, 7, 8), (4, 8, 9), (5, 9, 10), (6, 10, 11), (7, 6, 11), (8, 7, 11), (9, 8, 11), (10, 9, 11)])
_uv = me_icosphere_003.uv_layers.new(name='UVMap')
_uv.uv.foreach_set('vector', [0.1818, 0.0, 0.2727, 0.1575, 0.09091, 0.1575, 0.2727, 0.1575, 0.3636, 0.0, 0.4545, 0.1575, 0.9091, 0.0, 1.0, 0.1575, 0.8182, 0.1575, 0.7273, 0.0, 0.8182, 0.1575, 0.6364, 0.1575, 0.5455, 0.0, 0.6364, 0.1575, 0.4545, 0.1575, 0.2727, 0.1575, 0.4545, 0.1575, 0.3636, 0.3149, 0.09091, 0.1575, 0.2727, 0.1575, 0.1818, 0.3149, 0.8182, 0.1575, 1.0, 0.1575, 0.9091, 0.3149, 0.6364, 0.1575, 0.8182, 0.1575, 0.7273, 0.3149, 0.4545, 0.1575, 0.6364, 0.1575, 0.5455, 0.3149, 0.2727, 0.1575, 0.3636, 0.3149, 0.1818, 0.3149, 0.09091, 0.1575, 0.1818, 0.3149, 0.0, 0.3149, 0.8182, 0.1575, 0.9091, 0.3149, 0.7273, 0.3149, 0.6364, 0.1575, 0.7273, 0.3149, 0.5455, 0.3149, 0.4545, 0.1575, 0.5455, 0.3149, 0.3636, 0.3149, 0.1818, 0.3149, 0.3636, 0.3149, 0.2727, 0.4724, 0.0, 0.3149, 0.1818, 0.3149, 0.09091, 0.4724, 0.7273, 0.3149, 0.9091, 0.3149, 0.8182, 0.4724, 0.5455, 0.3149, 0.7273, 0.3149, 0.6364, 0.4724, 0.3636, 0.3149, 0.5455, 0.3149, 0.4545, 0.4724])
me_icosphere_003.update()
me_cube_001 = bpy.data.meshes.new('Cube.001')
me_cube_001.from_pydata([(-1.0, -1.0, -1.0), (-1.0, -1.0, 1.0), (-1.0, 1.0, -1.0), (-1.0, 1.0, 1.0), (1.0, -1.0, -1.0), (1.0, -1.0, 1.0), (1.0, 1.0, -1.0), (1.0, 1.0, 1.0)], [], [(0, 1, 3, 2), (2, 3, 7, 6), (6, 7, 5, 4), (4, 5, 1, 0), (2, 6, 4, 0), (7, 3, 1, 5)])
_uv = me_cube_001.uv_layers.new(name='UVMap')
_uv.uv.foreach_set('vector', [0.375, 0.0, 0.625, 0.0, 0.625, 0.25, 0.375, 0.25, 0.375, 0.25, 0.625, 0.25, 0.625, 0.5, 0.375, 0.5, 0.375, 0.5, 0.625, 0.5, 0.625, 0.75, 0.375, 0.75, 0.375, 0.75, 0.625, 0.75, 0.625, 1.0, 0.375, 1.0, 0.125, 0.5, 0.375, 0.5, 0.375, 0.75, 0.125, 0.75, 0.625, 0.5, 0.875, 0.5, 0.875, 0.75, 0.625, 0.75])
me_cube_001.update()
me_cube_002 = bpy.data.meshes.new('Cube.002')
me_cube_002.from_pydata([(-1.0, -1.0, -1.0), (-0.7573, -1.787, 0.4504), (-1.0, 1.0, -1.0), (-0.4785, -0.02924, 0.364), (1.0, -1.0, -1.0), (1.347, -1.219, 0.3488), (0.937, 0.9999, -0.8803), (1.762, 0.4414, 0.592)], [], [(0, 1, 3, 2), (2, 3, 7, 6), (6, 7, 5, 4), (4, 5, 1, 0), (2, 6, 4, 0), (7, 3, 1, 5)])
_uv = me_cube_002.uv_layers.new(name='UVMap')
_uv.uv.foreach_set('vector', [0.375, 0.0, 0.625, 0.0, 0.625, 0.25, 0.375, 0.25, 0.375, 0.25, 0.625, 0.25, 0.625, 0.5, 0.375, 0.5, 0.375, 0.5, 0.625, 0.5, 0.625, 0.75, 0.375, 0.75, 0.375, 0.75, 0.625, 0.75, 0.625, 1.0, 0.375, 1.0, 0.125, 0.5, 0.375, 0.5, 0.375, 0.75, 0.125, 0.75, 0.625, 0.5, 0.875, 0.5, 0.875, 0.75, 0.625, 0.75])
me_cube_002.update()
me_cube_008 = bpy.data.meshes.new('Cube.008')
me_cube_008.from_pydata([(-1.0, -1.0, -1.0), (-1.0, -1.0, 1.0), (-1.0, 1.0, -1.0), (-1.0, 1.0, 1.0), (1.0, -1.0, -1.0), (1.0, -1.0, 1.0), (1.0, 1.0, -1.0), (1.0, 1.0, 1.0)], [], [(0, 1, 3, 2), (2, 3, 7, 6), (6, 7, 5, 4), (4, 5, 1, 0), (2, 6, 4, 0), (7, 3, 1, 5)])
_uv = me_cube_008.uv_layers.new(name='UVMap')
_uv.uv.foreach_set('vector', [0.375, 0.0, 0.625, 0.0, 0.625, 0.25, 0.375, 0.25, 0.375, 0.25, 0.625, 0.25, 0.625, 0.5, 0.375, 0.5, 0.375, 0.5, 0.625, 0.5, 0.625, 0.75, 0.375, 0.75, 0.375, 0.75, 0.625, 0.75, 0.625, 1.0, 0.375, 1.0, 0.125, 0.5, 0.375, 0.5, 0.375, 0.75, 0.125, 0.75, 0.625, 0.5, 0.875, 0.5, 0.875, 0.75, 0.625, 0.75])
me_cube_008.update()
me_cube_009 = bpy.data.meshes.new('Cube.009')
me_cube_009.from_pydata([(-1.0, -1.0, -1.0), (-1.0, -1.0, 1.0), (-1.0, 1.0, -1.0), (-1.0, 1.0, 1.0), (1.0, -1.0, -1.0), (1.0, -1.0, 1.0), (1.0, 1.0, -1.0), (1.0, 1.0, 1.0)], [], [(0, 1, 3, 2), (2, 3, 7, 6), (6, 7, 5, 4), (4, 5, 1, 0), (2, 6, 4, 0), (7, 3, 1, 5)])
_uv = me_cube_009.uv_layers.new(name='UVMap')
_uv.uv.foreach_set('vector', [0.375, 0.0, 0.625, 0.0, 0.625, 0.25, 0.375, 0.25, 0.375, 0.25, 0.625, 0.25, 0.625, 0.5, 0.375, 0.5, 0.375, 0.5, 0.625, 0.5, 0.625, 0.75, 0.375, 0.75, 0.375, 0.75, 0.625, 0.75, 0.625, 1.0, 0.375, 1.0, 0.125, 0.5, 0.375, 0.5, 0.375, 0.75, 0.125, 0.75, 0.625, 0.5, 0.875, 0.5, 0.875, 0.75, 0.625, 0.75])
me_cube_009.update()
me_cube_010 = bpy.data.meshes.new('Cube.010')
me_cube_010.from_pydata([(-1.0, -1.0, -1.0), (-1.0, -1.0, 1.0), (-1.0, 1.0, -1.0), (-1.0, 1.0, 1.0), (1.0, -1.0, -1.0), (1.0, -1.0, 1.0), (1.0, 1.0, -1.0), (1.0, 1.0, 1.0)], [], [(0, 1, 3, 2), (2, 3, 7, 6), (6, 7, 5, 4), (4, 5, 1, 0), (2, 6, 4, 0), (7, 3, 1, 5)])
_uv = me_cube_010.uv_layers.new(name='UVMap')
_uv.uv.foreach_set('vector', [0.375, 0.0, 0.625, 0.0, 0.625, 0.25, 0.375, 0.25, 0.375, 0.25, 0.625, 0.25, 0.625, 0.5, 0.375, 0.5, 0.375, 0.5, 0.625, 0.5, 0.625, 0.75, 0.375, 0.75, 0.375, 0.75, 0.625, 0.75, 0.625, 1.0, 0.375, 1.0, 0.125, 0.5, 0.375, 0.5, 0.375, 0.75, 0.125, 0.75, 0.625, 0.5, 0.875, 0.5, 0.875, 0.75, 0.625, 0.75])
me_cube_010.update()
me_cube_011 = bpy.data.meshes.new('Cube.011')
me_cube_011.from_pydata([(-1.0, -1.0, -1.0), (-1.0, -1.0, 1.0), (-1.0, 1.0, -1.0), (-1.0, 1.0, 1.0), (1.0, -1.0, -1.0), (1.0, -1.0, 1.0), (1.0, 1.0, -1.0), (1.0, 1.0, 1.0)], [], [(0, 1, 3, 2), (2, 3, 7, 6), (6, 7, 5, 4), (4, 5, 1, 0), (2, 6, 4, 0), (7, 3, 1, 5)])
_uv = me_cube_011.uv_layers.new(name='UVMap')
_uv.uv.foreach_set('vector', [0.375, 0.0, 0.625, 0.0, 0.625, 0.25, 0.375, 0.25, 0.375, 0.25, 0.625, 0.25, 0.625, 0.5, 0.375, 0.5, 0.375, 0.5, 0.625, 0.5, 0.625, 0.75, 0.375, 0.75, 0.375, 0.75, 0.625, 0.75, 0.625, 1.0, 0.375, 1.0, 0.125, 0.5, 0.375, 0.5, 0.375, 0.75, 0.125, 0.75, 0.625, 0.5, 0.875, 0.5, 0.875, 0.75, 0.625, 0.75])
me_cube_011.update()
me_cube_012 = bpy.data.meshes.new('Cube.012')
me_cube_012.from_pydata([(-1.0, -1.0, -1.0), (-1.0, -1.0, 1.0), (-1.0, 1.0, -1.0), (-1.0, 1.0, 1.0), (1.0, -1.0, -1.0), (1.0, -1.0, 1.0), (1.0, 1.0, -1.0), (1.0, 1.0, 1.0)], [], [(0, 1, 3, 2), (2, 3, 7, 6), (6, 7, 5, 4), (4, 5, 1, 0), (2, 6, 4, 0), (7, 3, 1, 5)])
_uv = me_cube_012.uv_layers.new(name='UVMap')
_uv.uv.foreach_set('vector', [0.375, 0.0, 0.625, 0.0, 0.625, 0.25, 0.375, 0.25, 0.375, 0.25, 0.625, 0.25, 0.625, 0.5, 0.375, 0.5, 0.375, 0.5, 0.625, 0.5, 0.625, 0.75, 0.375, 0.75, 0.375, 0.75, 0.625, 0.75, 0.625, 1.0, 0.375, 1.0, 0.125, 0.5, 0.375, 0.5, 0.375, 0.75, 0.125, 0.75, 0.625, 0.5, 0.875, 0.5, 0.875, 0.75, 0.625, 0.75])
me_cube_012.update()
me_cube_013 = bpy.data.meshes.new('Cube.013')
me_cube_013.from_pydata([(-1.0, -1.0, -1.0), (-1.0, -1.0, 1.0), (-1.0, 1.0, -1.0), (-1.0, 1.0, 1.0), (1.0, -1.0, -1.0), (1.0, -1.0, 1.0), (1.0, 1.0, -1.0), (1.0, 1.0, 1.0)], [], [(0, 1, 3, 2), (2, 3, 7, 6), (6, 7, 5, 4), (4, 5, 1, 0), (2, 6, 4, 0), (7, 3, 1, 5)])
_uv = me_cube_013.uv_layers.new(name='UVMap')
_uv.uv.foreach_set('vector', [0.375, 0.0, 0.625, 0.0, 0.625, 0.25, 0.375, 0.25, 0.375, 0.25, 0.625, 0.25, 0.625, 0.5, 0.375, 0.5, 0.375, 0.5, 0.625, 0.5, 0.625, 0.75, 0.375, 0.75, 0.375, 0.75, 0.625, 0.75, 0.625, 1.0, 0.375, 1.0, 0.125, 0.5, 0.375, 0.5, 0.375, 0.75, 0.125, 0.75, 0.625, 0.5, 0.875, 0.5, 0.875, 0.75, 0.625, 0.75])
me_cube_013.update()
me_cube_014 = bpy.data.meshes.new('Cube.014')
me_cube_014.from_pydata([(-1.0, -1.0, -1.0), (-1.0, -1.0, 1.0), (-1.0, 1.0, -1.0), (-1.0, 1.0, 1.0), (1.0, -1.0, -1.0), (1.0, -1.0, 1.0), (1.0, 1.0, -1.0), (1.0, 1.0, 1.0)], [], [(0, 1, 3, 2), (2, 3, 7, 6), (6, 7, 5, 4), (4, 5, 1, 0), (2, 6, 4, 0), (7, 3, 1, 5)])
_uv = me_cube_014.uv_layers.new(name='UVMap')
_uv.uv.foreach_set('vector', [0.375, 0.0, 0.625, 0.0, 0.625, 0.25, 0.375, 0.25, 0.375, 0.25, 0.625, 0.25, 0.625, 0.5, 0.375, 0.5, 0.375, 0.5, 0.625, 0.5, 0.625, 0.75, 0.375, 0.75, 0.375, 0.75, 0.625, 0.75, 0.625, 1.0, 0.375, 1.0, 0.125, 0.5, 0.375, 0.5, 0.375, 0.75, 0.125, 0.75, 0.625, 0.5, 0.875, 0.5, 0.875, 0.75, 0.625, 0.75])
me_cube_014.update()

# ---- curves / text
cu_beziercurve_001 = bpy.data.curves.new('BezierCurve.001', 'CURVE')
cu_beziercurve_001.dimensions = '3D'
cu_beziercurve_001.use_path = True
cu_beziercurve_001.offset = 0.04
cu_beziercurve_001.bevel_depth = 0.1
cu_beziercurve_001.fill_mode = 'FULL'
cu_beziercurve_002 = bpy.data.curves.new('BezierCurve.002', 'CURVE')
cu_beziercurve_002.dimensions = '3D'
_sp = cu_beziercurve_002.splines.new('BEZIER'); _sp.bezier_points.add(1)
_sp.bezier_points.foreach_set('co', [2.149, -20.68, 2.584, 3.475, -23.13, 2.796])
_sp.bezier_points.foreach_set('handle_left', [1.878, -20.19, 3.014, 3.114, -22.67, 1.404])
_sp.bezier_points.foreach_set('handle_right', [2.415, -21.17, 2.159, 3.714, -23.43, 3.718])
for _p, _l, _r in zip(_sp.bezier_points, ['ALIGNED', 'ALIGNED'], ['ALIGNED', 'ALIGNED']): _p.handle_left_type = _l; _p.handle_right_type = _r
_sp.order_u = 0
_sp.order_v = 0
cu_beziercurve_002.use_path = True
cu_beziercurve_002.bevel_depth = 0.05
cu_beziercurve_002.fill_mode = 'FULL'
cu_beziercurve_003 = bpy.data.curves.new('BezierCurve.003', 'CURVE')
cu_beziercurve_003.dimensions = '3D'
cu_beziercurve_003.use_path = True
cu_beziercurve_003.offset = 0.04
cu_beziercurve_003.fill_mode = 'FULL'
cu_beziercurve_005 = bpy.data.curves.new('BezierCurve.005', 'CURVE')
cu_beziercurve_005.dimensions = '3D'
_sp = cu_beziercurve_005.splines.new('BEZIER'); _sp.bezier_points.add(1)
_sp.bezier_points.foreach_set('co', [2.149, -20.68, 2.584, 3.475, -23.13, 2.796])
_sp.bezier_points.foreach_set('handle_left', [1.878, -20.19, 3.014, 3.114, -22.67, 1.404])
_sp.bezier_points.foreach_set('handle_right', [2.415, -21.17, 2.159, 3.714, -23.43, 3.718])
for _p, _l, _r in zip(_sp.bezier_points, ['ALIGNED', 'ALIGNED'], ['ALIGNED', 'ALIGNED']): _p.handle_left_type = _l; _p.handle_right_type = _r
_sp.order_u = 0
_sp.order_v = 0
cu_beziercurve_005.use_path = True
cu_beziercurve_005.fill_mode = 'FULL'
cu_beziercurve_006 = bpy.data.curves.new('BezierCurve.006', 'CURVE')
cu_beziercurve_006.dimensions = '3D'
_sp = cu_beziercurve_006.splines.new('BEZIER'); _sp.bezier_points.add(1)
_sp.bezier_points.foreach_set('co', [3.564, -20.99, 2.19, 2.623, -22.96, 2.726])
_sp.bezier_points.foreach_set('handle_left', [3.293, -20.5, 2.62, 2.262, -22.5, 1.335])
_sp.bezier_points.foreach_set('handle_right', [3.831, -21.47, 1.765, 2.862, -23.26, 3.649])
for _p, _l, _r in zip(_sp.bezier_points, ['ALIGNED', 'ALIGNED'], ['ALIGNED', 'ALIGNED']): _p.handle_left_type = _l; _p.handle_right_type = _r
_sp.order_u = 0
_sp.order_v = 0
cu_beziercurve_006.use_path = True
cu_beziercurve_006.bevel_depth = 0.02
cu_beziercurve_006.fill_mode = 'FULL'
cu_beziercurve_008 = bpy.data.curves.new('BezierCurve.008', 'CURVE')
cu_beziercurve_008.dimensions = '3D'
_sp = cu_beziercurve_008.splines.new('BEZIER'); _sp.bezier_points.add(1)
_sp.bezier_points.foreach_set('co', [2.201, -20.28, 2.251, 4.301, -22.42, 1.856])
_sp.bezier_points.foreach_set('handle_left', [1.931, -19.79, 2.681, 3.94, -21.96, 0.4642])
_sp.bezier_points.foreach_set('handle_right', [2.468, -20.77, 1.826, 4.541, -22.73, 2.778])
for _p, _l, _r in zip(_sp.bezier_points, ['ALIGNED', 'ALIGNED'], ['ALIGNED', 'ALIGNED']): _p.handle_left_type = _l; _p.handle_right_type = _r
_sp.order_u = 0
_sp.order_v = 0
cu_beziercurve_008.use_path = True
cu_beziercurve_008.offset = 0.06
cu_beziercurve_008.fill_mode = 'FULL'
cu_beziercurve_009 = bpy.data.curves.new('BezierCurve.009', 'CURVE')
cu_beziercurve_009.dimensions = '3D'
_sp = cu_beziercurve_009.splines.new('BEZIER'); _sp.bezier_points.add(1)
_sp.bezier_points.foreach_set('co', [2.149, -20.68, 2.584, 4.067, -22.86, 0.3762])
_sp.bezier_points.foreach_set('handle_left', [1.878, -20.19, 3.014, 3.706, -22.4, -1.015])
_sp.bezier_points.foreach_set('handle_right', [2.415, -21.17, 2.159, 4.306, -23.16, 1.298])
for _p, _l, _r in zip(_sp.bezier_points, ['ALIGNED', 'ALIGNED'], ['ALIGNED', 'ALIGNED']): _p.handle_left_type = _l; _p.handle_right_type = _r
_sp.order_u = 0
_sp.order_v = 0
cu_beziercurve_009.use_path = True
cu_beziercurve_009.bevel_depth = 0.04
cu_beziercurve_009.fill_mode = 'FULL'
cu_beziercurve_010 = bpy.data.curves.new('BezierCurve.010', 'CURVE')
cu_beziercurve_010.dimensions = '3D'
_sp = cu_beziercurve_010.splines.new('BEZIER'); _sp.bezier_points.add(1)
_sp.bezier_points.foreach_set('co', [2.487, -20.52, 3.404, 4.532, -23.03, 3.72])
_sp.bezier_points.foreach_set('handle_left', [2.217, -20.03, 3.834, 4.171, -22.58, 2.328])
_sp.bezier_points.foreach_set('handle_right', [2.754, -21.01, 2.979, 4.772, -23.34, 4.642])
for _p, _l, _r in zip(_sp.bezier_points, ['ALIGNED', 'ALIGNED'], ['ALIGNED', 'ALIGNED']): _p.handle_left_type = _l; _p.handle_right_type = _r
_sp.order_u = 0
_sp.order_v = 0
cu_beziercurve_010.use_path = True
cu_beziercurve_010.fill_mode = 'FULL'
cu_beziercurve_011 = bpy.data.curves.new('BezierCurve.011', 'CURVE')
cu_beziercurve_011.dimensions = '3D'
_sp = cu_beziercurve_011.splines.new('BEZIER'); _sp.bezier_points.add(1)
_sp.bezier_points.foreach_set('co', [3.632, -20.95, 1.742, 2.967, -22.86, 1.08])
_sp.bezier_points.foreach_set('handle_left', [3.362, -20.46, 2.172, 2.606, -22.4, -0.3118])
_sp.bezier_points.foreach_set('handle_right', [3.899, -21.43, 1.317, 3.206, -23.16, 2.002])
for _p, _l, _r in zip(_sp.bezier_points, ['ALIGNED', 'ALIGNED'], ['ALIGNED', 'ALIGNED']): _p.handle_left_type = _l; _p.handle_right_type = _r
_sp.order_u = 0
_sp.order_v = 0
cu_beziercurve_011.use_path = True
cu_beziercurve_011.fill_mode = 'FULL'
cu_beziercurve_012 = bpy.data.curves.new('BezierCurve.012', 'CURVE')
cu_beziercurve_012.dimensions = '3D'
_sp = cu_beziercurve_012.splines.new('BEZIER'); _sp.bezier_points.add(1)
_sp.bezier_points.foreach_set('co', [2.755, -19.84, 2.439, 3.779, -22.62, 2.469])
_sp.bezier_points.foreach_set('handle_left', [2.485, -19.35, 2.869, 3.418, -22.16, 1.077])
_sp.bezier_points.foreach_set('handle_right', [3.022, -20.32, 2.014, 4.018, -22.92, 3.391])
for _p, _l, _r in zip(_sp.bezier_points, ['ALIGNED', 'ALIGNED'], ['ALIGNED', 'ALIGNED']): _p.handle_left_type = _l; _p.handle_right_type = _r
_sp.order_u = 0
_sp.order_v = 0
cu_beziercurve_012.use_path = True
cu_beziercurve_012.fill_mode = 'FULL'
cu_beziercurve_013 = bpy.data.curves.new('BezierCurve.013', 'CURVE')
cu_beziercurve_013.dimensions = '3D'
_sp = cu_beziercurve_013.splines.new('BEZIER'); _sp.bezier_points.add(1)
_sp.bezier_points.foreach_set('co', [2.755, -19.84, 2.439, 3.779, -22.62, 2.469])
_sp.bezier_points.foreach_set('handle_left', [2.485, -19.35, 2.869, 3.418, -22.16, 1.077])
_sp.bezier_points.foreach_set('handle_right', [3.022, -20.32, 2.014, 4.018, -22.92, 3.391])
for _p, _l, _r in zip(_sp.bezier_points, ['ALIGNED', 'ALIGNED'], ['ALIGNED', 'ALIGNED']): _p.handle_left_type = _l; _p.handle_right_type = _r
_sp.order_u = 0
_sp.order_v = 0
cu_beziercurve_013.use_path = True
cu_beziercurve_013.fill_mode = 'FULL'
cu_beziercurve_014 = bpy.data.curves.new('BezierCurve.014', 'CURVE')
cu_beziercurve_014.dimensions = '3D'
_sp = cu_beziercurve_014.splines.new('BEZIER'); _sp.bezier_points.add(1)
_sp.bezier_points.foreach_set('co', [2.755, -19.84, 2.439, 3.779, -22.62, 2.469])
_sp.bezier_points.foreach_set('handle_left', [2.485, -19.35, 2.869, 3.418, -22.16, 1.077])
_sp.bezier_points.foreach_set('handle_right', [3.022, -20.32, 2.014, 4.018, -22.92, 3.391])
for _p, _l, _r in zip(_sp.bezier_points, ['ALIGNED', 'ALIGNED'], ['ALIGNED', 'ALIGNED']): _p.handle_left_type = _l; _p.handle_right_type = _r
_sp.order_u = 0
_sp.order_v = 0
cu_beziercurve_014.use_path = True
cu_beziercurve_014.fill_mode = 'FULL'
cu_beziercurve_015 = bpy.data.curves.new('BezierCurve.015', 'CURVE')
cu_beziercurve_015.dimensions = '3D'
_sp = cu_beziercurve_015.splines.new('BEZIER'); _sp.bezier_points.add(1)
_sp.bezier_points.foreach_set('co', [2.755, -19.84, 2.439, 3.779, -22.62, 2.469])
_sp.bezier_points.foreach_set('handle_left', [2.485, -19.35, 2.869, 3.418, -22.16, 1.077])
_sp.bezier_points.foreach_set('handle_right', [3.022, -20.32, 2.014, 4.018, -22.92, 3.391])
for _p, _l, _r in zip(_sp.bezier_points, ['ALIGNED', 'ALIGNED'], ['ALIGNED', 'ALIGNED']): _p.handle_left_type = _l; _p.handle_right_type = _r
_sp.order_u = 0
_sp.order_v = 0
cu_beziercurve_015.use_path = True
cu_beziercurve_015.fill_mode = 'FULL'
cu_beziercurve_016 = bpy.data.curves.new('BezierCurve.016', 'CURVE')
cu_beziercurve_016.dimensions = '3D'
_sp = cu_beziercurve_016.splines.new('BEZIER'); _sp.bezier_points.add(1)
_sp.bezier_points.foreach_set('co', [2.755, -19.84, 2.439, 3.779, -22.62, 2.469])
_sp.bezier_points.foreach_set('handle_left', [2.485, -19.35, 2.869, 3.418, -22.16, 1.077])
_sp.bezier_points.foreach_set('handle_right', [3.022, -20.32, 2.014, 4.018, -22.92, 3.391])
for _p, _l, _r in zip(_sp.bezier_points, ['ALIGNED', 'ALIGNED'], ['ALIGNED', 'ALIGNED']): _p.handle_left_type = _l; _p.handle_right_type = _r
_sp.order_u = 0
_sp.order_v = 0
cu_beziercurve_016.use_path = True
cu_beziercurve_016.fill_mode = 'FULL'
cu_beziercurve_017 = bpy.data.curves.new('BezierCurve.017', 'CURVE')
cu_beziercurve_017.dimensions = '3D'
_sp = cu_beziercurve_017.splines.new('BEZIER'); _sp.bezier_points.add(1)
_sp.bezier_points.foreach_set('co', [2.436, -19.43, 3.198, 3.85, -22.44, 2.308])
_sp.bezier_points.foreach_set('handle_left', [2.165, -18.94, 3.628, 3.489, -21.98, 0.9164])
_sp.bezier_points.foreach_set('handle_right', [2.703, -19.92, 2.773, 4.09, -22.75, 3.23])
for _p, _l, _r in zip(_sp.bezier_points, ['ALIGNED', 'ALIGNED'], ['ALIGNED', 'ALIGNED']): _p.handle_left_type = _l; _p.handle_right_type = _r
_sp.order_u = 0
_sp.order_v = 0
cu_beziercurve_017.use_path = True
cu_beziercurve_017.bevel_profile.use_clip = True
cu_beziercurve_017.bevel_depth = 0.05
cu_beziercurve_017.fill_mode = 'FULL'
cu_beziercurve_018 = bpy.data.curves.new('BezierCurve.018', 'CURVE')
cu_beziercurve_018.dimensions = '3D'
_sp = cu_beziercurve_018.splines.new('BEZIER'); _sp.bezier_points.add(1)
_sp.bezier_points.foreach_set('co', [2.755, -19.84, 2.439, 3.779, -22.62, 2.469])
_sp.bezier_points.foreach_set('handle_left', [2.485, -19.35, 2.869, 3.418, -22.16, 1.077])
_sp.bezier_points.foreach_set('handle_right', [3.022, -20.32, 2.014, 4.018, -22.92, 3.391])
for _p, _l, _r in zip(_sp.bezier_points, ['ALIGNED', 'ALIGNED'], ['ALIGNED', 'ALIGNED']): _p.handle_left_type = _l; _p.handle_right_type = _r
_sp.order_u = 0
_sp.order_v = 0
cu_beziercurve_018.use_path = True
cu_beziercurve_018.fill_mode = 'FULL'
cu_beziercurve_019 = bpy.data.curves.new('BezierCurve.019', 'CURVE')
cu_beziercurve_019.dimensions = '3D'
_sp = cu_beziercurve_019.splines.new('BEZIER'); _sp.bezier_points.add(1)
_sp.bezier_points.foreach_set('co', [2.861, -19.87, 2.143, 3.884, -22.28, 2.039])
_sp.bezier_points.foreach_set('handle_left', [2.59, -19.38, 2.573, 3.301, -21.39, 0.9979])
_sp.bezier_points.foreach_set('handle_right', [3.128, -20.36, 1.718, 4.275, -22.88, 2.738])
for _p, _l, _r in zip(_sp.bezier_points, ['ALIGNED', 'ALIGNED'], ['ALIGNED', 'ALIGNED']): _p.handle_left_type = _l; _p.handle_right_type = _r
_sp.order_u = 0
_sp.order_v = 0
cu_beziercurve_019.use_path = True
cu_beziercurve_019.fill_mode = 'FULL'
cu_beziercurve_021 = bpy.data.curves.new('BezierCurve.021', 'CURVE')
cu_beziercurve_021.dimensions = '3D'
_sp = cu_beziercurve_021.splines.new('BEZIER'); _sp.bezier_points.add(1)
_sp.bezier_points.foreach_set('co', [2.755, -19.84, 2.439, 3.779, -22.62, 2.469])
_sp.bezier_points.foreach_set('handle_left', [2.485, -19.35, 2.869, 3.418, -22.16, 1.077])
_sp.bezier_points.foreach_set('handle_right', [3.022, -20.32, 2.014, 4.018, -22.92, 3.391])
for _p, _l, _r in zip(_sp.bezier_points, ['ALIGNED', 'ALIGNED'], ['ALIGNED', 'ALIGNED']): _p.handle_left_type = _l; _p.handle_right_type = _r
_sp.order_u = 0
_sp.order_v = 0
cu_beziercurve_021.use_path = True
cu_beziercurve_021.fill_mode = 'FULL'
cu_beziercurve_022 = bpy.data.curves.new('BezierCurve.022', 'CURVE')
cu_beziercurve_022.dimensions = '3D'
_sp = cu_beziercurve_022.splines.new('BEZIER'); _sp.bezier_points.add(1)
_sp.bezier_points.foreach_set('co', [3.158, -18.51, 0.7826, 1.856, -21.77, 1.564])
_sp.bezier_points.foreach_set('handle_left', [2.888, -18.02, 1.213, 1.495, -21.31, 0.1724])
_sp.bezier_points.foreach_set('handle_right', [3.425, -19.0, 0.358, 2.096, -22.07, 2.486])
for _p, _l, _r in zip(_sp.bezier_points, ['ALIGNED', 'ALIGNED'], ['ALIGNED', 'ALIGNED']): _p.handle_left_type = _l; _p.handle_right_type = _r
_sp.order_u = 0
_sp.order_v = 0
cu_beziercurve_022.use_path = True
cu_beziercurve_022.fill_mode = 'FULL'
cu_beziercurve_023 = bpy.data.curves.new('BezierCurve.023', 'CURVE')
cu_beziercurve_023.dimensions = '3D'
_sp = cu_beziercurve_023.splines.new('BEZIER'); _sp.bezier_points.add(1)
_sp.bezier_points.foreach_set('co', [3.014, -18.86, 1.016, 1.682, -21.87, 1.459])
_sp.bezier_points.foreach_set('handle_left', [2.744, -18.37, 1.446, 1.321, -21.42, 0.06776])
_sp.bezier_points.foreach_set('handle_right', [3.281, -19.35, 0.5914, 1.921, -22.18, 2.381])
for _p, _l, _r in zip(_sp.bezier_points, ['ALIGNED', 'ALIGNED'], ['ALIGNED', 'ALIGNED']): _p.handle_left_type = _l; _p.handle_right_type = _r
_sp.order_u = 0
_sp.order_v = 0
cu_beziercurve_023.use_path = True
cu_beziercurve_023.bevel_depth = 0.06
cu_beziercurve_023.fill_mode = 'FULL'
cu_beziercurve_026 = bpy.data.curves.new('BezierCurve.026', 'CURVE')
cu_beziercurve_026.dimensions = '3D'
_sp = cu_beziercurve_026.splines.new('BEZIER'); _sp.bezier_points.add(1)
_sp.bezier_points.foreach_set('co', [3.158, -18.51, 0.7826, 1.856, -21.77, 1.564])
_sp.bezier_points.foreach_set('handle_left', [2.888, -18.02, 1.213, 1.495, -21.31, 0.1724])
_sp.bezier_points.foreach_set('handle_right', [3.425, -19.0, 0.358, 2.096, -22.07, 2.486])
for _p, _l, _r in zip(_sp.bezier_points, ['ALIGNED', 'ALIGNED'], ['ALIGNED', 'ALIGNED']): _p.handle_left_type = _l; _p.handle_right_type = _r
_sp.order_u = 0
_sp.order_v = 0
cu_beziercurve_026.use_path = True
cu_beziercurve_026.fill_mode = 'FULL'
cu_beziercurve_027 = bpy.data.curves.new('BezierCurve.027', 'CURVE')
cu_beziercurve_027.dimensions = '3D'
_sp = cu_beziercurve_027.splines.new('BEZIER'); _sp.bezier_points.add(1)
_sp.bezier_points.foreach_set('co', [3.897, -19.85, 1.576, 3.779, -22.62, 2.469])
_sp.bezier_points.foreach_set('handle_left', [3.627, -19.35, 2.006, 3.418, -22.16, 1.077])
_sp.bezier_points.foreach_set('handle_right', [4.164, -20.33, 1.151, 4.018, -22.92, 3.391])
for _p, _l, _r in zip(_sp.bezier_points, ['ALIGNED', 'ALIGNED'], ['ALIGNED', 'ALIGNED']): _p.handle_left_type = _l; _p.handle_right_type = _r
_sp.order_u = 0
_sp.order_v = 0
cu_beziercurve_027.use_path = True
cu_beziercurve_027.bevel_depth = 0.06
cu_beziercurve_027.fill_mode = 'FULL'
cu_beziercurve_028 = bpy.data.curves.new('BezierCurve.028', 'CURVE')
cu_beziercurve_028.dimensions = '3D'
_sp = cu_beziercurve_028.splines.new('BEZIER'); _sp.bezier_points.add(1)
_sp.bezier_points.foreach_set('co', [2.755, -19.84, 2.439, 3.779, -22.62, 2.469])
_sp.bezier_points.foreach_set('handle_left', [2.485, -19.35, 2.869, 3.418, -22.16, 1.077])
_sp.bezier_points.foreach_set('handle_right', [3.022, -20.32, 2.014, 4.018, -22.92, 3.391])
for _p, _l, _r in zip(_sp.bezier_points, ['ALIGNED', 'ALIGNED'], ['ALIGNED', 'ALIGNED']): _p.handle_left_type = _l; _p.handle_right_type = _r
_sp.order_u = 0
_sp.order_v = 0
cu_beziercurve_028.use_path = True
cu_beziercurve_028.fill_mode = 'FULL'
cu_beziercurve_029 = bpy.data.curves.new('BezierCurve.029', 'CURVE')
cu_beziercurve_029.dimensions = '3D'
_sp = cu_beziercurve_029.splines.new('BEZIER'); _sp.bezier_points.add(1)
_sp.bezier_points.foreach_set('co', [2.755, -19.84, 2.439, 3.779, -22.62, 2.469])
_sp.bezier_points.foreach_set('handle_left', [2.485, -19.35, 2.869, 3.418, -22.16, 1.077])
_sp.bezier_points.foreach_set('handle_right', [3.022, -20.32, 2.014, 4.018, -22.92, 3.391])
for _p, _l, _r in zip(_sp.bezier_points, ['ALIGNED', 'ALIGNED'], ['ALIGNED', 'ALIGNED']): _p.handle_left_type = _l; _p.handle_right_type = _r
_sp.order_u = 0
_sp.order_v = 0
cu_beziercurve_029.use_path = True
cu_beziercurve_029.fill_mode = 'FULL'
cu_beziercurve_030 = bpy.data.curves.new('BezierCurve.030', 'CURVE')
cu_beziercurve_030.dimensions = '3D'
_sp = cu_beziercurve_030.splines.new('BEZIER'); _sp.bezier_points.add(1)
_sp.bezier_points.foreach_set('co', [3.135, -25.38, 2.729, 3.949, -21.98, 1.502])
_sp.bezier_points.foreach_set('handle_left', [2.865, -24.89, 3.16, 3.588, -21.52, 0.11])
_sp.bezier_points.foreach_set('handle_right', [3.402, -25.86, 2.305, 4.188, -22.28, 2.424])
for _p, _l, _r in zip(_sp.bezier_points, ['ALIGNED', 'ALIGNED'], ['ALIGNED', 'ALIGNED']): _p.handle_left_type = _l; _p.handle_right_type = _r
_sp.order_u = 0
_sp.order_v = 0
cu_beziercurve_030.use_path = True
cu_beziercurve_030.bevel_depth = 0.04
cu_beziercurve_030.fill_mode = 'FULL'
cu_beziercurve_031 = bpy.data.curves.new('BezierCurve.031', 'CURVE')
cu_beziercurve_031.dimensions = '3D'
_sp = cu_beziercurve_031.splines.new('BEZIER'); _sp.bezier_points.add(1)
_sp.bezier_points.foreach_set('co', [2.755, -19.84, 2.439, 4.82, -22.12, 2.649])
_sp.bezier_points.foreach_set('handle_left', [2.485, -19.35, 2.869, 4.459, -21.66, 1.257])
_sp.bezier_points.foreach_set('handle_right', [3.022, -20.32, 2.014, 5.06, -22.42, 3.571])
for _p, _l, _r in zip(_sp.bezier_points, ['ALIGNED', 'ALIGNED'], ['ALIGNED', 'ALIGNED']): _p.handle_left_type = _l; _p.handle_right_type = _r
_sp.order_u = 0
_sp.order_v = 0
cu_beziercurve_031.use_path = True
cu_beziercurve_031.fill_mode = 'FULL'
cu_beziercurve_032 = bpy.data.curves.new('BezierCurve.032', 'CURVE')
cu_beziercurve_032.dimensions = '3D'
_sp = cu_beziercurve_032.splines.new('BEZIER'); _sp.bezier_points.add(1)
_sp.bezier_points.foreach_set('co', [2.755, -19.84, 2.439, 4.82, -22.12, 2.649])
_sp.bezier_points.foreach_set('handle_left', [2.485, -19.35, 2.869, 4.459, -21.66, 1.257])
_sp.bezier_points.foreach_set('handle_right', [3.022, -20.32, 2.014, 5.06, -22.42, 3.571])
for _p, _l, _r in zip(_sp.bezier_points, ['ALIGNED', 'ALIGNED'], ['ALIGNED', 'ALIGNED']): _p.handle_left_type = _l; _p.handle_right_type = _r
_sp.order_u = 0
_sp.order_v = 0
cu_beziercurve_032.use_path = True
cu_beziercurve_032.fill_mode = 'FULL'
cu_beziercurve_033 = bpy.data.curves.new('BezierCurve.033', 'CURVE')
cu_beziercurve_033.dimensions = '3D'
_sp = cu_beziercurve_033.splines.new('BEZIER'); _sp.bezier_points.add(1)
_sp.bezier_points.foreach_set('co', [2.499, -21.62, 1.809, 2.633, -25.48, 2.453])
_sp.bezier_points.foreach_set('handle_left', [2.229, -21.12, 2.24, 2.272, -25.02, 1.061])
_sp.bezier_points.foreach_set('handle_right', [2.766, -22.1, 1.385, 2.872, -25.78, 3.375])
for _p, _l, _r in zip(_sp.bezier_points, ['ALIGNED', 'ALIGNED'], ['ALIGNED', 'ALIGNED']): _p.handle_left_type = _l; _p.handle_right_type = _r
_sp.order_u = 0
_sp.order_v = 0
cu_beziercurve_033.use_path = True
cu_beziercurve_033.bevel_depth = 0.03
cu_beziercurve_033.fill_mode = 'FULL'
cu_beziercurve_034 = bpy.data.curves.new('BezierCurve.034', 'CURVE')
cu_beziercurve_034.dimensions = '3D'
_sp = cu_beziercurve_034.splines.new('BEZIER'); _sp.bezier_points.add(1)
_sp.bezier_points.foreach_set('co', [2.957, -22.9, 2.404, 1.965, -25.76, 2.23])
_sp.bezier_points.foreach_set('handle_left', [2.687, -22.41, 2.835, 2.797, -24.47, 0.7817])
_sp.bezier_points.foreach_set('handle_right', [3.224, -23.39, 1.98, 1.571, -26.37, 2.916])
for _p, _l, _r in zip(_sp.bezier_points, ['ALIGNED', 'ALIGNED'], ['ALIGNED', 'ALIGNED']): _p.handle_left_type = _l; _p.handle_right_type = _r
_sp.order_u = 0
_sp.order_v = 0
cu_beziercurve_034.use_path = True
cu_beziercurve_034.bevel_depth = 0.04
cu_beziercurve_034.fill_mode = 'FULL'
cu_beziercurve_035 = bpy.data.curves.new('BezierCurve.035', 'CURVE')
cu_beziercurve_035.dimensions = '3D'
_sp = cu_beziercurve_035.splines.new('BEZIER'); _sp.bezier_points.add(1)
_sp.bezier_points.foreach_set('co', [3.564, -20.99, 2.19, 2.841, -23.4, 3.065])
_sp.bezier_points.foreach_set('handle_left', [3.293, -20.5, 2.62, 2.48, -22.94, 1.674])
_sp.bezier_points.foreach_set('handle_right', [3.831, -21.47, 1.765, 3.08, -23.71, 3.988])
for _p, _l, _r in zip(_sp.bezier_points, ['ALIGNED', 'ALIGNED'], ['ALIGNED', 'ALIGNED']): _p.handle_left_type = _l; _p.handle_right_type = _r
_sp.order_u = 0
_sp.order_v = 0
cu_beziercurve_035.use_path = True
cu_beziercurve_035.fill_mode = 'FULL'
cu_beziercurve_036 = bpy.data.curves.new('BezierCurve.036', 'CURVE')
cu_beziercurve_036.dimensions = '3D'
_sp = cu_beziercurve_036.splines.new('BEZIER'); _sp.bezier_points.add(1)
_sp.bezier_points.foreach_set('co', [3.564, -20.99, 2.19, 2.841, -23.4, 3.065])
_sp.bezier_points.foreach_set('handle_left', [3.293, -20.5, 2.62, 2.48, -22.94, 1.674])
_sp.bezier_points.foreach_set('handle_right', [3.831, -21.47, 1.765, 3.08, -23.71, 3.988])
for _p, _l, _r in zip(_sp.bezier_points, ['ALIGNED', 'ALIGNED'], ['ALIGNED', 'ALIGNED']): _p.handle_left_type = _l; _p.handle_right_type = _r
_sp.order_u = 0
_sp.order_v = 0
cu_beziercurve_036.use_path = True
cu_beziercurve_036.fill_mode = 'FULL'
cu_beziercurve_037 = bpy.data.curves.new('BezierCurve.037', 'CURVE')
cu_beziercurve_037.dimensions = '3D'
_sp = cu_beziercurve_037.splines.new('BEZIER'); _sp.bezier_points.add(1)
_sp.bezier_points.foreach_set('co', [3.564, -20.99, 2.19, 2.841, -23.4, 3.065])
_sp.bezier_points.foreach_set('handle_left', [3.293, -20.5, 2.62, 2.48, -22.94, 1.674])
_sp.bezier_points.foreach_set('handle_right', [3.831, -21.47, 1.765, 3.08, -23.71, 3.988])
for _p, _l, _r in zip(_sp.bezier_points, ['ALIGNED', 'ALIGNED'], ['ALIGNED', 'ALIGNED']): _p.handle_left_type = _l; _p.handle_right_type = _r
_sp.order_u = 0
_sp.order_v = 0
cu_beziercurve_037.use_path = True
cu_beziercurve_037.fill_mode = 'FULL'
cu_beziercurve_038 = bpy.data.curves.new('BezierCurve.038', 'CURVE')
cu_beziercurve_038.dimensions = '3D'
_sp = cu_beziercurve_038.splines.new('BEZIER'); _sp.bezier_points.add(1)
_sp.bezier_points.foreach_set('co', [5.532, -20.79, 2.922, 2.841, -23.4, 3.065])
_sp.bezier_points.foreach_set('handle_left', [5.262, -20.3, 3.353, 2.48, -22.94, 1.674])
_sp.bezier_points.foreach_set('handle_right', [5.799, -21.27, 2.498, 3.08, -23.71, 3.988])
for _p, _l, _r in zip(_sp.bezier_points, ['ALIGNED', 'ALIGNED'], ['ALIGNED', 'ALIGNED']): _p.handle_left_type = _l; _p.handle_right_type = _r
_sp.order_u = 0
_sp.order_v = 0
cu_beziercurve_038.use_path = True
cu_beziercurve_038.bevel_depth = 0.04
cu_beziercurve_038.fill_mode = 'FULL'

# ---- objects
ob_icosphere_004 = bpy.data.objects.new('Icosphere.004', me_icosphere_004)
ob_icosphere_005 = bpy.data.objects.new('Icosphere.005', me_icosphere_005)
ob_cube_002 = bpy.data.objects.new('Cube.002', me_cube_003)
ob_cube_003 = bpy.data.objects.new('Cube.003', me_cube_004)
ob_cube_004 = bpy.data.objects.new('Cube.004', me_cube_005)
ob_icosphere_006 = bpy.data.objects.new('Icosphere.006', me_icosphere_006)
ob_icosphere_007 = bpy.data.objects.new('Icosphere.007', me_icosphere_007)
ob_icosphere_008 = bpy.data.objects.new('Icosphere.008', me_icosphere_008)
ob_icosphere_009 = bpy.data.objects.new('Icosphere.009', me_icosphere_009)
ob_icosphere_010 = bpy.data.objects.new('Icosphere.010', me_icosphere_010)
ob_icosphere_011 = bpy.data.objects.new('Icosphere.011', me_icosphere_011)
ob_icosphere_012 = bpy.data.objects.new('Icosphere.012', me_icosphere_012)
ob_icosphere_013 = bpy.data.objects.new('Icosphere.013', me_icosphere_013)
ob_icosphere_014 = bpy.data.objects.new('Icosphere.014', me_icosphere_014)
ob_icosphere_015 = bpy.data.objects.new('Icosphere.015', me_icosphere_015)
ob_icosphere_016 = bpy.data.objects.new('Icosphere.016', me_icosphere_016)
ob_cube_005 = bpy.data.objects.new('Cube.005', me_cube_007)
ob_mball = bpy.data.objects.new('Mball', None)
ob_beziercurve = bpy.data.objects.new('BezierCurve', cu_beziercurve_001)
ob_beziercurve_001 = bpy.data.objects.new('BezierCurve.001', cu_beziercurve_002)
ob_beziercurve_002 = bpy.data.objects.new('BezierCurve.002', cu_beziercurve_003)
ob_light = bpy.data.objects.new('Light', light_light)
ob_icosphere = bpy.data.objects.new('Icosphere', me_icosphere)
ob_icosphere_001 = bpy.data.objects.new('Icosphere.001', me_icosphere_001)
ob_icosphere_002 = bpy.data.objects.new('Icosphere.002', me_icosphere_002)
ob_icosphere_003 = bpy.data.objects.new('Icosphere.003', me_icosphere_003)
ob_cube = bpy.data.objects.new('Cube', me_cube_001)
ob_cube_001 = bpy.data.objects.new('Cube.001', me_cube_002)
ob_beziercurve_003 = bpy.data.objects.new('BezierCurve.003', cu_beziercurve_001)
ob_beziercurve_004 = bpy.data.objects.new('BezierCurve.004', cu_beziercurve_005)
ob_beziercurve_005 = bpy.data.objects.new('BezierCurve.005', cu_beziercurve_006)
ob_beziercurve_006 = bpy.data.objects.new('BezierCurve.006', cu_beziercurve_006)
ob_beziercurve_007 = bpy.data.objects.new('BezierCurve.007', cu_beziercurve_008)
ob_beziercurve_008 = bpy.data.objects.new('BezierCurve.008', cu_beziercurve_009)
ob_beziercurve_009 = bpy.data.objects.new('BezierCurve.009', cu_beziercurve_010)
ob_beziercurve_010 = bpy.data.objects.new('BezierCurve.010', cu_beziercurve_011)
ob_beziercurve_011 = bpy.data.objects.new('BezierCurve.011', cu_beziercurve_012)
ob_beziercurve_012 = bpy.data.objects.new('BezierCurve.012', cu_beziercurve_013)
ob_cube_006 = bpy.data.objects.new('Cube.006', me_cube_008)
ob_beziercurve_013 = bpy.data.objects.new('BezierCurve.013', cu_beziercurve_014)
ob_beziercurve_014 = bpy.data.objects.new('BezierCurve.014', cu_beziercurve_015)
ob_beziercurve_015 = bpy.data.objects.new('BezierCurve.015', cu_beziercurve_016)
ob_beziercurve_016 = bpy.data.objects.new('BezierCurve.016', cu_beziercurve_017)
ob_beziercurve_017 = bpy.data.objects.new('BezierCurve.017', cu_beziercurve_018)
ob_beziercurve_018 = bpy.data.objects.new('BezierCurve.018', cu_beziercurve_019)
ob_beziercurve_020 = bpy.data.objects.new('BezierCurve.020', cu_beziercurve_021)
ob_beziercurve_021 = bpy.data.objects.new('BezierCurve.021', cu_beziercurve_022)
ob_beziercurve_022 = bpy.data.objects.new('BezierCurve.022', cu_beziercurve_023)
ob_beziercurve_019 = bpy.data.objects.new('BezierCurve.019', cu_beziercurve_001)
ob_beziercurve_023 = bpy.data.objects.new('BezierCurve.023', cu_beziercurve_026)
ob_beziercurve_024 = bpy.data.objects.new('BezierCurve.024', cu_beziercurve_027)
ob_beziercurve_025 = bpy.data.objects.new('BezierCurve.025', cu_beziercurve_028)
ob_beziercurve_026 = bpy.data.objects.new('BezierCurve.026', cu_beziercurve_029)
ob_beziercurve_027 = bpy.data.objects.new('BezierCurve.027', cu_beziercurve_030)
ob_beziercurve_028 = bpy.data.objects.new('BezierCurve.028', cu_beziercurve_031)
ob_beziercurve_029 = bpy.data.objects.new('BezierCurve.029', cu_beziercurve_032)
ob_beziercurve_030 = bpy.data.objects.new('BezierCurve.030', cu_beziercurve_033)
ob_beziercurve_031 = bpy.data.objects.new('BezierCurve.031', cu_beziercurve_034)
ob_cube_007 = bpy.data.objects.new('Cube.007', me_cube_009)
ob_cube_008 = bpy.data.objects.new('Cube.008', me_cube_010)
ob_beziercurve_032 = bpy.data.objects.new('BezierCurve.032', cu_beziercurve_035)
ob_cube_009 = bpy.data.objects.new('Cube.009', me_cube_011)
ob_cube_010 = bpy.data.objects.new('Cube.010', me_cube_012)
ob_cube_011 = bpy.data.objects.new('Cube.011', me_cube_013)
ob_cube_012 = bpy.data.objects.new('Cube.012', me_cube_014)
ob_beziercurve_033 = bpy.data.objects.new('BezierCurve.033', cu_beziercurve_036)
ob_beziercurve_034 = bpy.data.objects.new('BezierCurve.034', cu_beziercurve_037)
ob_beziercurve_035 = bpy.data.objects.new('BezierCurve.035', cu_beziercurve_038)

# ---- transforms, parenting, visibility, modifiers, constraints
ob_icosphere_004.location = (-2.216, -3.286, 1.527)
_m = ob_icosphere_004.modifiers.new('Bevel', 'BEVEL')
_m.segments = 3
ob_icosphere_005.location = (-1.023, 9.724, 1.149)
_m = ob_icosphere_005.modifiers.new('Bevel', 'BEVEL')
_m.segments = 3
ob_cube_002.location = (-0.3599, -6.889, 1.618)
_m = ob_cube_002.modifiers.new('Bevel', 'BEVEL')
_m.width = 0.2
_m.width_pct = 0.2
_m.segments = 2
ob_cube_003.location = (0.01264, 4.739, 1.175)
_m = ob_cube_003.modifiers.new('Bevel', 'BEVEL')
_m.width = 0.2
_m.width_pct = 0.2
_m.segments = 2
ob_cube_004.location = (3.522, -3.081, 1.399)
_m = ob_cube_004.modifiers.new('Bevel', 'BEVEL')
_m.width = 0.2
_m.width_pct = 0.2
_m.segments = 2
ob_icosphere_006.location = (-7.234, 0.2558, 2.519)
_m = ob_icosphere_006.modifiers.new('Bevel', 'BEVEL')
_m.segments = 3
ob_icosphere_007.location = (-8.252, 10.02, 1.506)
_m = ob_icosphere_007.modifiers.new('Bevel', 'BEVEL')
_m.segments = 3
ob_icosphere_008.location = (-8.789, -4.514, 2.079)
_m = ob_icosphere_008.modifiers.new('Bevel', 'BEVEL')
_m.segments = 3
ob_icosphere_009.location = (-13.26, 3.95, 5.916)
_m = ob_icosphere_009.modifiers.new('Bevel', 'BEVEL')
_m.segments = 3
ob_icosphere_010.location = (-12.16, 12.09, 3.602)
_m = ob_icosphere_010.modifiers.new('Bevel', 'BEVEL')
_m.segments = 3
ob_icosphere_011.location = (-14.12, -5.421, 5.328)
_m = ob_icosphere_011.modifiers.new('Bevel', 'BEVEL')
_m.segments = 3
ob_icosphere_012.location = (-3.517, -3.198, 2.603)
_m = ob_icosphere_012.modifiers.new('Bevel', 'BEVEL')
_m.segments = 3
ob_icosphere_013.location = (-2.863, 8.269, 1.199)
_m = ob_icosphere_013.modifiers.new('Bevel', 'BEVEL')
_m.segments = 3
ob_icosphere_014.location = (-2.42, 0.1955, 3.869)
_m = ob_icosphere_014.modifiers.new('Bevel', 'BEVEL')
_m.segments = 3
ob_icosphere_015.location = (-2.537, 0.07469, 2.615)
_m = ob_icosphere_015.modifiers.new('Bevel', 'BEVEL')
_m.segments = 3
ob_icosphere_016.location = (2.175, 0.7153, 2.186)
ob_icosphere_016.rotation_euler = (-3.322, 0.0962, 1.276)
_m = ob_icosphere_016.modifiers.new('Bevel', 'BEVEL')
_m.segments = 3
ob_cube_005.location = (-3.397, 8.581, 2.055)
ob_cube_005.rotation_euler = (-2.154, -0.1466, 0.6269)
_m = ob_cube_005.modifiers.new('Bevel', 'BEVEL')
_m.width = 0.2
_m.width_pct = 0.2
_m.segments = 2
ob_mball.location = (-0.9766, 12.4, 1.798)
ob_mball.empty_image_offset = (0.0, 0.0)
ob_beziercurve.location = (6.624, 14.37, -0.6968)
ob_beziercurve_001.location = (-4.788, 17.1, -1.397)
ob_beziercurve_002.location = (6.624, 14.37, -0.6968)
ob_light.location = (3.906, 1.127, 7.319)
ob_light.rotation_euler = (0.6503, 0.05522, 1.866)
ob_light.lock_rotations_4d = False
ob_light.empty_display_type = 'ARROWS'
ob_light.color = (0.0, 0.0, 0.0, 0.0)
ob_light.lineart.crease_threshold = 0.0
ob_icosphere.location = (0.1213, -3.168, 1.558)
_m = ob_icosphere.modifiers.new('Bevel', 'BEVEL')
_m.segments = 3
ob_icosphere_001.location = (-3.907, 4.969, 1.018)
_m = ob_icosphere_001.modifiers.new('Bevel', 'BEVEL')
_m.segments = 3
ob_icosphere_002.location = (3.854, 5.001, 0.913)
ob_icosphere_002.rotation_euler = (-3.357, -0.4762, 1.686)
_m = ob_icosphere_002.modifiers.new('Bevel', 'BEVEL')
_m.segments = 3
ob_icosphere_003.location = (2.121, 0.5177, 1.05)
_m = ob_icosphere_003.modifiers.new('Bevel', 'BEVEL')
_m.segments = 3
ob_cube.location = (0.0, 0.0, 0.0)
ob_cube.scale = (10.0, 10.0, 0.5)
_m = ob_cube.modifiers.new('Bevel', 'BEVEL')
_m.segments = 10
ob_cube_001.location = (-3.094, 0.725, 1.375)
_m = ob_cube_001.modifiers.new('Bevel', 'BEVEL')
_m.width = 0.2
_m.width_pct = 0.2
_m.segments = 2
ob_beziercurve_003.location = (-5.003, 16.97, -0.1094)
ob_beziercurve_004.location = (-4.788, 17.1, -1.397)
ob_beziercurve_005.location = (-3.419, 17.18, -0.8151)
ob_beziercurve_006.location = (-5.931, 20.04, 0.4727)
ob_beziercurve_007.location = (-4.304, 19.94, 0.1478)
ob_beziercurve_008.location = (-3.972, 20.63, 1.275)
ob_beziercurve_009.location = (-4.743, 20.31, -1.905)
ob_beziercurve_010.location = (-6.222, 20.2, 0.3388)
ob_beziercurve_011.location = (-1.72, 23.89, -0.1094)
ob_beziercurve_012.location = (-1.72, 23.89, -0.1094)
ob_cube_006.location = (0.0, 0.0, 0.0)
ob_cube_006.scale = (10.0, 10.0, 0.5)
_m = ob_cube_006.modifiers.new('Bevel', 'BEVEL')
_m.segments = 10
ob_beziercurve_013.location = (-1.72, 23.89, -0.1094)
ob_beziercurve_014.location = (-1.72, 23.89, -0.1094)
ob_beziercurve_015.location = (-1.72, 23.89, -0.964)
ob_beziercurve_016.location = (-0.1388, 19.66, -0.9892)
ob_beziercurve_017.location = (-1.72, 23.89, -0.1094)
ob_beziercurve_018.location = (-0.3255, 19.67, -0.7548)
ob_beziercurve_020.location = (-1.72, 23.89, -0.1094)
ob_beziercurve_021.location = (-4.063, 22.84, 2.461)
ob_beziercurve_022.location = (-4.063, 22.84, 1.296)
ob_beziercurve_019.location = (-0.5603, 17.51, 0.2011)
ob_beziercurve_023.location = (-4.063, 22.84, 2.461)
ob_beziercurve_024.location = (-2.738, 27.72, -0.235)
ob_beziercurve_025.location = (-1.72, 23.89, -0.1094)
ob_beziercurve_026.location = (-1.72, 23.89, -0.1094)
ob_beziercurve_027.location = (-0.7427, 26.71, -0.3438)
ob_beziercurve_028.location = (-5.637, 27.69, -0.008148)
ob_beziercurve_029.location = (-5.637, 27.69, -0.4334)
ob_beziercurve_030.location = (-6.018, 26.43, -0.3394)
ob_beziercurve_031.location = (-5.552, 30.45, -0.7866)
ob_cube_007.location = (0.0, 0.0, 0.0)
ob_cube_007.scale = (10.0, 10.0, 0.5)
_m = ob_cube_007.modifiers.new('Bevel', 'BEVEL')
_m.segments = 10
ob_cube_008.location = (0.0, 0.0, 0.0)
ob_cube_008.scale = (10.0, 10.0, 0.5)
_m = ob_cube_008.modifiers.new('Bevel', 'BEVEL')
_m.segments = 10
ob_beziercurve_032.location = (-3.419, 17.18, -0.8151)
ob_cube_009.location = (0.0, 0.0, 0.0)
ob_cube_009.scale = (10.0, 10.0, 0.5)
_m = ob_cube_009.modifiers.new('Bevel', 'BEVEL')
_m.segments = 10
ob_cube_010.location = (0.0, 0.0, 0.0)
ob_cube_010.scale = (10.0, 10.0, 0.5)
_m = ob_cube_010.modifiers.new('Bevel', 'BEVEL')
_m.segments = 10
ob_cube_011.location = (0.0, 0.0, 0.0)
ob_cube_011.scale = (10.0, 10.0, 0.5)
_m = ob_cube_011.modifiers.new('Bevel', 'BEVEL')
_m.segments = 10
ob_cube_012.location = (0.0, 0.0, 0.0)
ob_cube_012.scale = (10.0, 10.0, 0.5)
_m = ob_cube_012.modifiers.new('Bevel', 'BEVEL')
_m.segments = 10
ob_beziercurve_033.location = (-3.419, 17.18, -0.8151)
ob_beziercurve_034.location = (-3.419, 17.18, -0.8151)
ob_beziercurve_035.location = (-2.178, 17.36, -1.326)

# ---- collection membership
scene.collection.objects.link(ob_icosphere_004)
scene.collection.objects.link(ob_icosphere_005)
scene.collection.objects.link(ob_cube_002)
scene.collection.objects.link(ob_cube_003)
scene.collection.objects.link(ob_cube_004)
scene.collection.objects.link(ob_icosphere_006)
scene.collection.objects.link(ob_icosphere_007)
scene.collection.objects.link(ob_icosphere_008)
scene.collection.objects.link(ob_icosphere_009)
scene.collection.objects.link(ob_icosphere_010)
scene.collection.objects.link(ob_icosphere_011)
scene.collection.objects.link(ob_icosphere_012)
scene.collection.objects.link(ob_icosphere_013)
scene.collection.objects.link(ob_icosphere_014)
scene.collection.objects.link(ob_icosphere_015)
scene.collection.objects.link(ob_icosphere_016)
scene.collection.objects.link(ob_cube_005)
scene.collection.objects.link(ob_mball)
scene.collection.objects.link(ob_beziercurve)
scene.collection.objects.link(ob_beziercurve_001)
scene.collection.objects.link(ob_beziercurve_002)
col_collection.objects.link(ob_light)
col_collection.objects.link(ob_icosphere)
col_collection.objects.link(ob_icosphere_001)
col_collection.objects.link(ob_icosphere_002)
col_collection.objects.link(ob_icosphere_003)
col_collection.objects.link(ob_cube)
col_collection.objects.link(ob_cube_001)
col_collection.objects.link(ob_beziercurve_003)
col_collection.objects.link(ob_beziercurve_004)
col_collection.objects.link(ob_beziercurve_005)
col_collection.objects.link(ob_beziercurve_006)
col_collection.objects.link(ob_beziercurve_007)
col_collection.objects.link(ob_beziercurve_008)
col_collection.objects.link(ob_beziercurve_009)
col_collection.objects.link(ob_beziercurve_010)
col_collection.objects.link(ob_beziercurve_011)
col_collection.objects.link(ob_beziercurve_012)
col_collection.objects.link(ob_cube_006)
col_collection.objects.link(ob_beziercurve_013)
col_collection.objects.link(ob_beziercurve_014)
col_collection.objects.link(ob_beziercurve_015)
col_collection.objects.link(ob_beziercurve_016)
col_collection.objects.link(ob_beziercurve_017)
col_collection.objects.link(ob_beziercurve_018)
col_collection.objects.link(ob_beziercurve_020)
col_collection.objects.link(ob_beziercurve_021)
col_collection.objects.link(ob_beziercurve_022)
col_collection.objects.link(ob_beziercurve_019)
col_collection.objects.link(ob_beziercurve_023)
col_collection.objects.link(ob_beziercurve_024)
col_collection.objects.link(ob_beziercurve_025)
col_collection.objects.link(ob_beziercurve_026)
col_collection.objects.link(ob_beziercurve_027)
col_collection.objects.link(ob_beziercurve_028)
col_collection.objects.link(ob_beziercurve_029)
col_collection.objects.link(ob_beziercurve_030)
col_collection.objects.link(ob_beziercurve_031)
col_collection.objects.link(ob_cube_007)
col_collection.objects.link(ob_cube_008)
col_collection.objects.link(ob_beziercurve_032)
col_collection.objects.link(ob_cube_009)
col_collection.objects.link(ob_cube_010)
col_collection.objects.link(ob_cube_011)
col_collection.objects.link(ob_cube_012)
col_collection.objects.link(ob_beziercurve_033)
col_collection.objects.link(ob_beziercurve_034)
col_collection.objects.link(ob_beziercurve_035)

# ---- scene / render settings (as saved in the file)
scene.frame_start = 1; scene.frame_end = 250; scene.frame_set(1)
scene.render.engine = 'BLENDER_EEVEE_NEXT'
scene.cycles.sampling_pattern = 'TABULATED_SOBOL'
scene.cycles.use_light_tree = False
scene.view_settings.view_transform = 'Filmic'
bpy.context.view_layer.update()

# ---- added for rendering (the .blend has no active camera): camera
cam_auto = bpy.data.cameras.new('AutoCamera')
cam_auto.lens = 50.0
cam_auto.sensor_width = 36.0
cam_auto.clip_end = 1000.0
ob_auto_camera = bpy.data.objects.new('AutoCamera', cam_auto)
scene.collection.objects.link(ob_auto_camera)
ob_auto_camera.location = (38.2752, -52.7485, 39.9176)
ob_auto_camera.rotation_euler = (1.09748, -7.21219e-08, 0.694738)
scene.camera = ob_auto_camera
bpy.context.view_layer.update()
